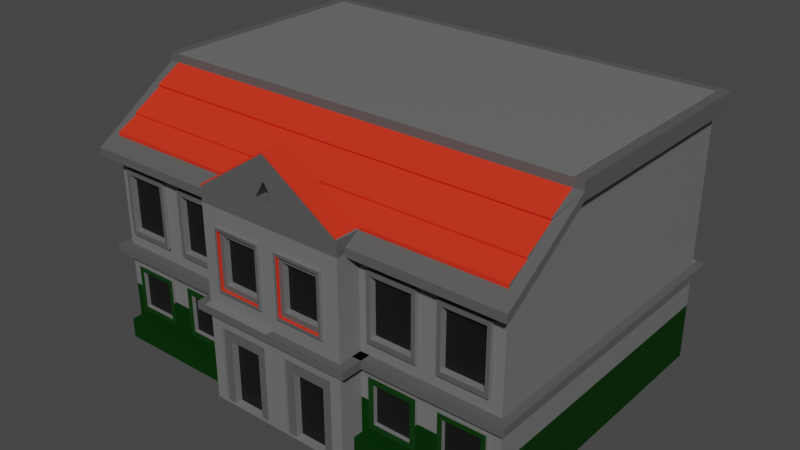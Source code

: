 # Source: Rumah_3.blend  (saved by Blender 2.80.75; exported with 4.5.12 LTS)
import bpy
from mathutils import Matrix  # noqa: F401  (used for matrix-valued properties, if any)

bpy.ops.wm.read_factory_settings(use_empty=True)
scene = bpy.context.scene
scene.name = 'Scene'

# ---- collections
col_collection = bpy.data.collections.new('Collection'); scene.collection.children.link(col_collection)

# ---- materials (node trees are filled in below, after node groups)
mat_material = bpy.data.materials.new('Material')
mat_material.alpha_threshold = 0.0
mat_material.use_transparent_shadow = False
mat_material.diffuse_color = (0.7231, 0.7231, 0.7231, 1.0)
mat_material.line_color = (0.0, 0.0, 0.0, 1.0)
mat_atap = bpy.data.materials.new('Atap')
mat_atap.use_transparent_shadow = False
mat_atap.diffuse_color = (0.6867, 0.0356, 0.01521, 1.0)
mat_atap.roughness = 0.3775
mat_atap.specular_intensity = 0.1854
mat_jendela = bpy.data.materials.new('Jendela')
mat_jendela.use_transparent_shadow = False
mat_jendela.diffuse_color = (0.004391, 0.004391, 0.004391, 1.0)
mat_abu_abu = bpy.data.materials.new('Abu abu')
mat_abu_abu.use_transparent_shadow = False
mat_abu_abu.diffuse_color = (0.2961, 0.2961, 0.2961, 1.0)
mat_material_001 = bpy.data.materials.new('Material.001')
mat_material_001.use_transparent_shadow = False
mat_material_002 = bpy.data.materials.new('Material.002')
mat_material_002.use_transparent_shadow = False

# ---- material node trees
mat_material.use_nodes = True; mat_material.node_tree.nodes.clear()
_N = mat_material.node_tree.nodes; _L = mat_material.node_tree.links
n0 = _N.new('ShaderNodeOutputMaterial'); n0.name = 'Material Output'; n0.location = (300, 300)
n1 = _N.new('ShaderNodeBsdfPrincipled'); n1.name = 'Principled BSDF'; n1.location = (10, 300)
n1.distribution = 'GGX'
n1.subsurface_method = 'BURLEY'
n1.inputs[0].default_value = (0.1635, 0.1635, 0.1635, 1.0)
n1.inputs[2].default_value = 0.4
n1.inputs[3].default_value = 1.45
n1.inputs[27].default_value = (0.0, 0.0, 0.0, 1.0)
n1.inputs[28].default_value = 1.0
_L.new(n1.outputs[0], n0.inputs[0])
n0.is_active_output = True
mat_jendela.use_nodes = True; mat_jendela.node_tree.nodes.clear()
_N = mat_jendela.node_tree.nodes; _L = mat_jendela.node_tree.links
n0 = _N.new('ShaderNodeOutputMaterial'); n0.name = 'Material Output'; n0.location = (300, 300)
n1 = _N.new('ShaderNodeBsdfPrincipled'); n1.name = 'Principled BSDF'; n1.location = (10, 300)
n1.distribution = 'GGX'
n1.subsurface_method = 'BURLEY'
n1.inputs[0].default_value = (0.004391, 0.004391, 0.004391, 1.0)
n1.inputs[3].default_value = 1.45
n1.inputs[27].default_value = (0.0, 0.0, 0.0, 1.0)
n1.inputs[28].default_value = 1.0
_L.new(n1.outputs[0], n0.inputs[0])
n0.is_active_output = True
mat_abu_abu.use_nodes = True; mat_abu_abu.node_tree.nodes.clear()
_N = mat_abu_abu.node_tree.nodes; _L = mat_abu_abu.node_tree.links
n0 = _N.new('ShaderNodeOutputMaterial'); n0.name = 'Material Output'; n0.location = (300, 300)
n1 = _N.new('ShaderNodeBsdfPrincipled'); n1.name = 'Principled BSDF'; n1.location = (10, 300)
n1.distribution = 'GGX'
n1.subsurface_method = 'BURLEY'
n1.inputs[0].default_value = (0.09482, 0.09482, 0.09482, 1.0)
n1.inputs[3].default_value = 1.45
n1.inputs[27].default_value = (0.0, 0.0, 0.0, 1.0)
n1.inputs[28].default_value = 1.0
_L.new(n1.outputs[0], n0.inputs[0])
n0.is_active_output = True
mat_material_001.use_nodes = True; mat_material_001.node_tree.nodes.clear()
_N = mat_material_001.node_tree.nodes; _L = mat_material_001.node_tree.links
n0 = _N.new('ShaderNodeOutputMaterial'); n0.name = 'Material Output'; n0.location = (300, 300)
n1 = _N.new('ShaderNodeBsdfPrincipled'); n1.name = 'Principled BSDF'; n1.location = (10, 300)
n1.distribution = 'GGX'
n1.subsurface_method = 'BURLEY'
n1.inputs[0].default_value = (0.001877, 0.031, 0.001977, 1.0)
n1.inputs[3].default_value = 1.45
n1.inputs[13].default_value = 0.07609
n1.inputs[27].default_value = (0.0, 0.0, 0.0, 1.0)
n1.inputs[28].default_value = 1.0
_L.new(n1.outputs[0], n0.inputs[0])
n0.is_active_output = True
mat_material_002.use_nodes = True; mat_material_002.node_tree.nodes.clear()
_N = mat_material_002.node_tree.nodes; _L = mat_material_002.node_tree.links
n0 = _N.new('ShaderNodeOutputMaterial'); n0.name = 'Material Output'; n0.location = (300, 300)
n1 = _N.new('ShaderNodeBsdfPrincipled'); n1.name = 'Principled BSDF'; n1.location = (10, 300)
n1.distribution = 'GGX'
n1.subsurface_method = 'BURLEY'
n1.inputs[0].default_value = (0.0, 0.03585, 0.0003003, 1.0)
n1.inputs[3].default_value = 1.45
n1.inputs[27].default_value = (0.0, 0.0, 0.0, 1.0)
n1.inputs[28].default_value = 1.0
_L.new(n1.outputs[0], n0.inputs[0])
n0.is_active_output = True

# ---- world
world_world = bpy.data.worlds.new('World'); scene.world = world_world
world_world.use_nodes = True; world_world.node_tree.nodes.clear()
_N = world_world.node_tree.nodes; _L = world_world.node_tree.links
n0 = _N.new('ShaderNodeOutputWorld'); n0.name = 'World Output'; n0.location = (300, 300)
n1 = _N.new('ShaderNodeBackground'); n1.name = 'Background'; n1.location = (10, 300)
n1.inputs[0].default_value = (0.05088, 0.05088, 0.05088, 1.0)
_L.new(n1.outputs[0], n0.inputs[0])
n0.is_active_output = True
world_world.color = (0.05088, 0.05088, 0.05088)
world_world.use_sun_shadow = False
world_world.sun_shadow_jitter_overblur = 0.0

# ---- meshes
me_cube = bpy.data.meshes.new('Cube')
me_cube.from_pydata([(1.0, 1.0, 1.493), (1.0, 1.0, -1.0), (1.0, -1.0, 1.0), (1.0, -1.0, -1.0), (1.0, 1.0, -0.08411), (1.0, -1.0, -0.08411), (1.0, 1.0, -0.004673), (1.0, -1.0, -0.004673), (0.3531, -1.0, -1.0), (0.3531, 1.0, 1.493), (0.3531, 1.0, -1.0), (0.3531, -1.0, 1.0), (0.3531, -1.0, -0.08411), (0.3531, 1.0, -0.08411), (0.3531, -1.0, -0.004673), (0.3531, 1.0, -0.004673), (0.6765, -1.0, -1.0), (0.6765, 1.0, 1.493), (0.6765, 1.0, -0.08411), (0.6765, 1.0, -0.004673), (0.6765, 1.0, -1.0), (0.6765, -1.0, 1.0), (0.6765, -1.0, -0.08411), (0.6765, -1.0, -0.004673), (0.3531, -1.163, 1.0), (0.3531, -1.163, -0.08411), (0.3531, -1.163, -0.004673), (0.3531, -1.163, -1.0), (0.05356, -1.163, -0.2231), (0.05356, -1.163, -0.9991), (0.2995, -1.163, -0.2231), (0.2995, -1.163, -0.9991), (0.0702, -1.163, -0.9975), (0.2829, -1.163, -0.9975), (0.05356, -1.149, -0.2231), (0.05356, -1.149, -0.9991), (0.2995, -1.149, -0.2231), (0.2995, -1.149, -0.9991), (0.09567, -1.149, -0.3441), (0.09567, -1.149, -0.9975), (0.2523, -1.149, -0.3441), (0.2523, -1.149, -0.9975), (0.09567, -1.103, -0.3441), (0.09567, -1.103, -0.9975), (0.2523, -1.103, -0.3441), (0.2523, -1.103, -0.9975), (0.3531, -1.21, -0.08411), (0.3531, -1.21, -0.004673), (1.0, -1.068, -0.004673), (1.0, -1.068, -0.08411), (0.6765, -1.068, -0.08411), (0.3531, -1.068, -0.08411), (0.6765, -1.068, -0.004673), (0.3531, -1.068, -0.004673), (0.3964, -1.0, -0.004673), (0.3964, -1.0, -0.08411), (0.3964, -1.163, -0.004673), (0.3964, -1.163, -0.08411), (0.3964, -1.21, -0.004673), (0.3964, -1.21, -0.08411), (1.039, 1.0, -0.004673), (1.039, 1.0, -0.08411), (1.039, -1.0, -0.004673), (1.039, -1.0, -0.08411), (1.039, -1.068, -0.004673), (1.039, -1.068, -0.08411), (1.0, 1.058, -0.004673), (1.0, 1.058, -0.08411), (1.039, 1.058, -0.08411), (0.6765, 1.058, -0.08411), (0.6765, 1.058, -0.004673), (0.3531, 1.058, -0.08411), (0.3531, 1.058, -0.004673), (1.039, 1.058, -0.004673), (1.0, 1.0, 0.9409), (1.0, -1.0, 0.9409), (0.3531, -1.0, 0.9409), (0.3531, 1.0, 0.9409), (0.6765, -1.0, 0.9409), (0.6765, 1.0, 0.9409), (0.3531, -1.163, 0.9409), (0.04488, -1.163, 0.7773), (0.04488, -1.163, 0.1589), (0.2758, -1.163, 0.1589), (0.2758, -1.163, 0.7773), (0.05577, -1.163, 0.7482), (0.05577, -1.163, 0.1881), (0.2649, -1.163, 0.1881), (0.2649, -1.163, 0.7482), (0.04488, -1.184, 0.7773), (0.04488, -1.184, 0.1589), (0.2758, -1.184, 0.1589), (0.2758, -1.184, 0.7773), (0.05577, -1.184, 0.7482), (0.05577, -1.184, 0.1881), (0.2649, -1.184, 0.1881), (0.2649, -1.184, 0.7482), (0.07472, -1.163, 0.6974), (0.07472, -1.163, 0.2388), (0.246, -1.163, 0.2388), (0.246, -1.163, 0.6974), (0.07472, -1.119, 0.6974), (0.07472, -1.119, 0.2388), (0.246, -1.119, 0.2388), (0.246, -1.119, 0.6974), (0.6287, -1.0, 0.1352), (0.4009, -1.0, 0.1352), (0.4009, -1.0, 0.801), (0.6287, -1.0, 0.801), (0.9523, -1.0, 0.8014), (0.9523, -1.0, 0.1348), (0.7243, -1.0, 0.1348), (0.7243, -1.0, 0.8014), (0.6104, -0.9817, 0.7475), (0.4192, -0.9817, 0.7475), (0.4192, -0.9817, 0.1887), (0.6104, -0.9817, 0.1887), (0.7417, -0.9817, 0.7504), (0.7417, -0.9817, 0.1858), (0.9348, -0.9817, 0.1858), (0.9348, -0.9817, 0.7504), (0.6287, -1.027, 0.1352), (0.4009, -1.027, 0.1352), (0.4009, -1.027, 0.801), (0.6287, -1.027, 0.801), (0.9523, -1.027, 0.8014), (0.9523, -1.027, 0.1348), (0.7243, -1.027, 0.1348), (0.7243, -1.027, 0.8014), (0.9348, -1.027, 0.7504), (0.9348, -1.027, 0.1858), (0.7417, -1.027, 0.1858), (0.7417, -1.027, 0.7504), (0.6104, -1.027, 0.1887), (0.4192, -1.027, 0.1887), (0.4192, -1.027, 0.7475), (0.6104, -1.027, 0.7475), (0.3531, -1.0, -0.7994), (1.0, -1.0, -0.7987), (0.6765, -1.0, -0.799), (1.0, -1.068, -0.7987), (1.0, -1.068, -1.0), (0.6765, -1.068, -1.0), (0.3531, -1.068, -0.7994), (0.3531, -1.068, -1.0), (0.6765, -1.068, -0.799), (0.9464, -1.0, -0.2026), (0.7302, -1.0, -0.2026), (0.9464, -1.0, -0.6802), (0.7302, -1.0, -0.6805), (0.6287, -1.0, -0.1898), (0.4009, -1.0, -0.1898), (0.4009, -1.0, -0.6937), (0.6287, -1.0, -0.6934), (0.7526, -0.9921, -0.6308), (0.9239, -0.9921, -0.6307), (0.7526, -0.9921, -0.2522), (0.9239, -0.9921, -0.2522), (0.6023, -0.9921, -0.6349), (0.4273, -0.9921, -0.6351), (0.4273, -0.9921, -0.2483), (0.6023, -0.9921, -0.2483), (0.9464, -1.02, -0.2026), (0.7302, -1.02, -0.2026), (0.9464, -1.02, -0.6802), (0.7302, -1.02, -0.6805), (0.6287, -1.02, -0.1898), (0.4009, -1.02, -0.1898), (0.4009, -1.02, -0.6937), (0.6287, -1.02, -0.6934), (0.6023, -1.02, -0.2483), (0.4273, -1.02, -0.2483), (0.4273, -1.02, -0.6351), (0.6023, -1.02, -0.6349), (0.9239, -1.02, -0.2522), (0.7526, -1.02, -0.2522), (0.9239, -1.02, -0.6307), (0.7526, -1.02, -0.6308), (1.0, -0.5023, 1.493), (1.0, -0.5023, -0.08411), (1.0, -0.5023, -0.004673), (1.039, -0.5023, -0.08411), (1.039, -0.5023, -0.004673), (1.0, -0.5023, 0.9409), (1.0, -0.5023, 1.576), (1.0, -1.0, 1.083), (0.3531, -1.0, 1.083), (0.6765, -1.0, 1.083), (0.6765, 1.063, 1.493), (1.0, 1.063, 1.493), (0.3531, 1.063, 1.493), (0.6765, 1.063, 1.576), (1.0, 1.063, 1.576), (0.3531, 1.063, 1.576), (1.047, -0.5023, 1.493), (1.047, -1.0, 1.0), (1.047, 1.0, 1.493), (1.047, -0.5023, 1.576), (1.047, -1.0, 1.083), (1.047, 1.0, 1.576), (1.047, 1.063, 1.576), (1.047, 1.063, 1.493), (0.6765, -1.1, 0.9097), (0.3531, -1.1, 0.9097), (1.0, -1.1, 0.9097), (0.6765, -1.1, 0.9931), (0.3531, -1.1, 0.9931), (1.0, -1.1, 0.9931), (1.047, -1.1, 0.9097), (1.047, -1.1, 0.9931), (0.3531, -1.0, 1.086), (0.3531, -1.163, 1.086), (0.6765, 1.0, 1.66), (1.0, 1.0, 1.66), (0.3531, 1.0, 1.66), (1.0, -0.5023, 1.66), (1.047, 1.0, 1.66), (1.047, -0.5023, 1.66), (0.6765, 1.063, 1.66), (1.0, 1.063, 1.66), (0.3531, 1.063, 1.66), (1.047, 1.063, 1.66), (0.09749, -1.149, 1.317), (1.0, -0.6765, 1.431), (1.0, -0.6695, 1.411), (1.0, -0.8641, 1.244), (1.0, -0.8614, 1.221), (1.0, -0.9994, 1.12), (-1.0, 1.0, 1.493), (-1.0, 1.0, -1.0), (-1.0, -1.0, 1.0), (-1.0, -1.0, -1.0), (0.0, 1.0, -1.0), (0.0, -1.0, 1.0), (0.0, -1.0, -1.0), (0.0, 1.0, 1.493), (-1.0, 1.0, -0.08411), (-1.0, -1.0, -0.08411), (0.0, 1.0, -0.08411), (0.0, -1.0, -0.08411), (-1.0, 1.0, -0.004673), (-1.0, -1.0, -0.004673), (0.0, 1.0, -0.004673), (0.0, -1.0, -0.004673), (-0.3531, -1.0, -1.0), (-0.3531, 1.0, 1.493), (-0.3531, 1.0, -1.0), (-0.3531, -1.0, 1.0), (-0.3531, -1.0, -0.08411), (-0.3531, 1.0, -0.08411), (-0.3531, -1.0, -0.004673), (-0.3531, 1.0, -0.004673), (-0.6765, -1.0, -1.0), (-0.6765, 1.0, 1.493), (-0.6765, 1.0, -0.08411), (-0.6765, 1.0, -0.004673), (-0.6765, 1.0, -1.0), (-0.6765, -1.0, 1.0), (-0.6765, -1.0, -0.08411), (-0.6765, -1.0, -0.004673), (-0.3531, -1.163, 1.0), (0.0, -1.163, 1.0), (0.0, -1.163, -0.08411), (0.0, -1.163, -1.0), (0.0, -1.163, -0.004673), (-0.3531, -1.163, -0.08411), (-0.3531, -1.163, -0.004673), (-0.3531, -1.163, -1.0), (-0.05356, -1.163, -0.2231), (-0.05356, -1.163, -0.9991), (-0.2995, -1.163, -0.2231), (-0.2995, -1.163, -0.9991), (-0.0702, -1.163, -0.9975), (-0.2829, -1.163, -0.9975), (-0.05356, -1.149, -0.2231), (-0.05356, -1.149, -0.9991), (-0.2995, -1.149, -0.2231), (-0.2995, -1.149, -0.9991), (-0.1008, -1.149, -0.3441), (-0.1008, -1.149, -0.9975), (-0.2574, -1.149, -0.3441), (-0.2574, -1.149, -0.9975), (-0.1008, -1.103, -0.3441), (-0.1008, -1.103, -0.9975), (-0.2574, -1.103, -0.3441), (-0.2574, -1.103, -0.9975), (0.0, -1.21, -0.004673), (0.0, -1.21, -0.08411), (-0.3531, -1.21, -0.08411), (-0.3531, -1.21, -0.004673), (-1.0, -1.068, -0.004673), (-1.0, -1.068, -0.08411), (-0.6765, -1.068, -0.08411), (-0.3531, -1.068, -0.08411), (-0.6765, -1.068, -0.004673), (-0.3531, -1.068, -0.004673), (-0.3964, -1.0, -0.004673), (-0.3964, -1.0, -0.08411), (-0.3964, -1.163, -0.004673), (-0.3964, -1.163, -0.08411), (-0.3964, -1.21, -0.004673), (-0.3964, -1.21, -0.08411), (-1.039, 1.0, -0.004673), (-1.039, 1.0, -0.08411), (-1.039, -1.0, -0.004673), (-1.039, -1.0, -0.08411), (-1.039, -1.068, -0.004673), (-1.039, -1.068, -0.08411), (-1.0, 1.058, -0.004673), (-1.0, 1.058, -0.08411), (-1.039, 1.058, -0.08411), (0.0, 1.058, -0.004673), (0.0, 1.058, -0.08411), (-0.6765, 1.058, -0.08411), (-0.6765, 1.058, -0.004673), (-0.3531, 1.058, -0.08411), (-0.3531, 1.058, -0.004673), (-1.039, 1.058, -0.004673), (-1.0, 1.0, 0.9409), (-1.0, -1.0, 0.9409), (0.0, 1.0, 0.9409), (0.0, -1.0, 0.9409), (-0.3531, -1.0, 0.9409), (-0.3531, 1.0, 0.9409), (-0.6765, -1.0, 0.9409), (-0.6765, 1.0, 0.9409), (0.0, -1.163, 0.9409), (-0.3531, -1.163, 0.9409), (-0.04488, -1.163, 0.7773), (-0.04488, -1.163, 0.1589), (-0.2758, -1.163, 0.1589), (-0.2758, -1.163, 0.7773), (-0.05577, -1.163, 0.7482), (-0.05577, -1.163, 0.1881), (-0.2649, -1.163, 0.1881), (-0.2649, -1.163, 0.7482), (-0.04488, -1.184, 0.7773), (-0.04488, -1.184, 0.1589), (-0.2758, -1.184, 0.1589), (-0.2758, -1.184, 0.7773), (-0.05577, -1.184, 0.7482), (-0.05577, -1.184, 0.1881), (-0.2649, -1.184, 0.1881), (-0.2649, -1.184, 0.7482), (-0.07472, -1.163, 0.6974), (-0.07472, -1.163, 0.2388), (-0.246, -1.163, 0.2388), (-0.246, -1.163, 0.6974), (-0.07472, -1.119, 0.6974), (-0.07472, -1.119, 0.2388), (-0.246, -1.119, 0.2388), (-0.246, -1.119, 0.6974), (-0.6287, -1.0, 0.1352), (-0.4009, -1.0, 0.1352), (-0.4009, -1.0, 0.801), (-0.6287, -1.0, 0.801), (-0.9523, -1.0, 0.8014), (-0.9523, -1.0, 0.1348), (-0.7243, -1.0, 0.1348), (-0.7243, -1.0, 0.8014), (-0.6104, -0.9817, 0.7475), (-0.4192, -0.9817, 0.7475), (-0.4192, -0.9817, 0.1887), (-0.6104, -0.9817, 0.1887), (-0.7417, -0.9817, 0.7504), (-0.7417, -0.9817, 0.1858), (-0.9348, -0.9817, 0.1858), (-0.9348, -0.9817, 0.7504), (-0.6287, -1.027, 0.1352), (-0.4009, -1.027, 0.1352), (-0.4009, -1.027, 0.801), (-0.6287, -1.027, 0.801), (-0.9523, -1.027, 0.8014), (-0.9523, -1.027, 0.1348), (-0.7243, -1.027, 0.1348), (-0.7243, -1.027, 0.8014), (-0.9348, -1.027, 0.7504), (-0.9348, -1.027, 0.1858), (-0.7417, -1.027, 0.1858), (-0.7417, -1.027, 0.7504), (-0.6104, -1.027, 0.1887), (-0.4192, -1.027, 0.1887), (-0.4192, -1.027, 0.7475), (-0.6104, -1.027, 0.7475), (-0.3531, -1.0, -0.7994), (-1.0, -1.0, -0.7987), (-0.6765, -1.0, -0.799), (-1.0, -1.068, -0.7987), (-1.0, -1.068, -1.0), (-0.6765, -1.068, -1.0), (-0.3531, -1.068, -0.7994), (-0.3531, -1.068, -1.0), (-0.6765, -1.068, -0.799), (-0.9464, -1.0, -0.2026), (-0.7302, -1.0, -0.2026), (-0.9464, -1.0, -0.6802), (-0.7302, -1.0, -0.6805), (-0.6287, -1.0, -0.1898), (-0.4009, -1.0, -0.1898), (-0.4009, -1.0, -0.6937), (-0.6287, -1.0, -0.6934), (-0.7526, -0.9921, -0.6308), (-0.9239, -0.9921, -0.6307), (-0.7526, -0.9921, -0.2522), (-0.9239, -0.9921, -0.2522), (-0.6023, -0.9921, -0.6349), (-0.4273, -0.9921, -0.6351), (-0.4273, -0.9921, -0.2483), (-0.6023, -0.9921, -0.2483), (-0.9464, -1.02, -0.2026), (-0.7302, -1.02, -0.2026), (-0.9464, -1.02, -0.6802), (-0.7302, -1.02, -0.6805), (-0.6287, -1.02, -0.1898), (-0.4009, -1.02, -0.1898), (-0.4009, -1.02, -0.6937), (-0.6287, -1.02, -0.6934), (-0.6023, -1.02, -0.2483), (-0.4273, -1.02, -0.2483), (-0.4273, -1.02, -0.6351), (-0.6023, -1.02, -0.6349), (-0.9239, -1.02, -0.2522), (-0.7526, -1.02, -0.2522), (-0.9239, -1.02, -0.6307), (-0.7526, -1.02, -0.6308), (-1.0, -0.5023, 1.493), (0.0, -0.5023, 1.493), (-1.0, -0.5023, -0.08411), (-1.0, -0.5023, -0.004673), (-1.039, -0.5023, -0.08411), (-1.039, -0.5023, -0.004673), (-1.0, -0.5023, 0.9409), (-1.0, -0.5023, 1.576), (-1.0, -1.0, 1.083), (-0.3531, -1.0, 1.083), (0.0, -1.0, 1.083), (0.0, -0.5023, 1.576), (0.0, 1.0, 1.576), (0.0, -1.0, 1.594), (-0.6765, -1.0, 1.083), (-0.6765, 1.063, 1.493), (-1.0, 1.063, 1.493), (0.0, 1.063, 1.493), (-0.3531, 1.063, 1.493), (-0.6765, 1.063, 1.576), (-1.0, 1.063, 1.576), (0.0, 1.063, 1.576), (-0.3531, 1.063, 1.576), (-1.047, -0.5023, 1.493), (-1.047, -1.0, 1.0), (-1.047, 1.0, 1.493), (-1.047, -0.5023, 1.576), (-1.047, -1.0, 1.083), (-1.047, 1.0, 1.576), (-1.047, 1.063, 1.576), (-1.047, 1.063, 1.493), (-0.6765, -1.1, 0.9097), (-0.3531, -1.1, 0.9097), (-1.0, -1.1, 0.9097), (-0.6765, -1.1, 0.9931), (-0.3531, -1.1, 0.9931), (-1.0, -1.1, 0.9931), (-1.047, -1.1, 0.9097), (-1.047, -1.1, 0.9931), (-0.3531, -1.0, 1.086), (0.0, -1.0, 1.579), (0.0, -1.163, 1.579), (-0.3531, -1.163, 1.086), (-0.6765, 1.0, 1.66), (-1.0, 1.0, 1.66), (0.0, 1.0, 1.66), (-0.3531, 1.0, 1.66), (-1.0, -0.5023, 1.66), (0.0, -0.5023, 1.66), (-1.047, 1.0, 1.66), (-1.047, -0.5023, 1.66), (-0.6765, 1.063, 1.66), (-1.0, 1.063, 1.66), (0.0, 1.063, 1.66), (-0.3531, 1.063, 1.66), (-1.047, 1.063, 1.66), (0.3531, -1.0, 1.101), (-0.01067, -1.149, 1.317), (-1.0, -0.6765, 1.431), (0.0, -0.6783, 1.429), (-1.0, -0.6695, 1.411), (0.0, -0.6714, 1.409), (-1.0, -0.8641, 1.244), (0.0, -0.8641, 1.244), (-1.0, -0.8614, 1.221), (0.0, -0.8614, 1.221), (-1.0, -0.9994, 1.12), (0.0, -1.003, 1.117), (0.0, -1.163, 1.594), (0.3531, -1.163, 1.101), (-0.3531, -1.0, 1.101), (-0.3531, -1.163, 1.101), (0.04816, -1.163, 1.183), (0.0, -1.163, 1.347), (-0.04769, -1.163, 1.183), (0.04816, -1.086, 1.183), (0.0, -1.086, 1.347), (-0.04769, -1.086, 1.183), (0.3531, -1.0, -0.4417), (1.0, -1.0, -0.4414), (0.6765, -1.0, -0.4416), (0.9464, -1.0, -0.4414), (0.7302, -1.0, -0.4415), (0.4009, -1.0, -0.4417), (0.6287, -1.0, -0.4416), (0.7526, -0.9921, -0.4415), (0.9239, -0.9921, -0.4414), (0.6023, -0.9921, -0.4416), (0.4273, -0.9921, -0.4417), (0.9464, -1.02, -0.4414), (0.7302, -1.02, -0.4415), (0.4009, -1.02, -0.4417), (0.6287, -1.02, -0.4416), (0.4273, -1.02, -0.4417), (0.6023, -1.02, -0.4416), (0.9239, -1.02, -0.4414), (0.7526, -1.02, -0.4415), (-0.3531, -1.0, -0.4417), (-1.0, -1.0, -0.4414), (-0.6765, -1.0, -0.4416), (-0.9464, -1.0, -0.4414), (-0.7302, -1.0, -0.4415), (-0.4009, -1.0, -0.4417), (-0.6287, -1.0, -0.4416), (-0.7526, -0.9921, -0.4415), (-0.9239, -0.9921, -0.4414), (-0.6023, -0.9921, -0.4416), (-0.4273, -0.9921, -0.4417), (-0.9464, -1.02, -0.4414), (-0.7302, -1.02, -0.4415), (-0.4009, -1.02, -0.4417), (-0.6287, -1.02, -0.4416), (-0.4273, -1.02, -0.4417), (-0.6023, -1.02, -0.4416), (-0.9239, -1.02, -0.4414), (-0.7526, -1.02, -0.4415), (1.0, 1.0, -0.5421), (0.0, 1.0, -0.5421), (0.3531, 1.0, -0.5421), (0.6765, 1.0, -0.5421), (-1.0, 1.0, -0.5421), (-0.3531, 1.0, -0.5421), (-0.6765, 1.0, -0.5421), (1.0, 1.0, -0.4414), (-1.0, 1.0, -0.4452)], [], [(20, 1, 3, 16), (183, 178, 2, 75), (79, 17, 0, 74), (24, 11, 210, 211), (544, 18, 4, 548, 541), (1, 541, 548, 504, 138, 3), (6, 60, 73, 66), (180, 7, 62, 182), (15, 19, 70, 72), (23, 14, 53, 52), (542, 238, 13, 543), (8, 16, 142, 144), (78, 21, 11, 76), (320, 235, 9, 77), (232, 10, 8, 234), (75, 2, 21, 78), (139, 137, 143, 145), (7, 23, 52, 48), (13, 238, 312, 71), (543, 13, 18, 544), (77, 9, 17, 79), (10, 20, 16, 8), (80, 24, 261, 326), (27, 25, 30, 31), (76, 11, 24, 80), (8, 137, 503, 12, 25, 27), (234, 8, 27, 263), (14, 26, 56, 54), (29, 32, 39, 35), (263, 27, 31, 29), (25, 262, 28, 30), (262, 263, 29, 28), (32, 33, 41, 39), (30, 28, 34, 36), (29, 31, 33, 32), (31, 30, 36, 37), (37, 36, 40, 41), (39, 41, 45, 43), (36, 34, 38, 40), (34, 35, 39, 38), (33, 31, 37, 41), (28, 29, 35, 34), (45, 44, 42, 43), (38, 39, 43, 42), (41, 40, 44, 45), (40, 38, 42, 44), (46, 47, 286, 287), (46, 25, 57, 59), (26, 264, 286, 47), (262, 25, 46, 287), (50, 52, 53, 51), (49, 48, 52, 50), (12, 22, 50, 51), (22, 5, 49, 50), (179, 4, 61, 181), (14, 12, 51, 53), (55, 54, 56, 57), (57, 56, 58, 59), (47, 46, 59, 58), (26, 47, 58, 56), (25, 12, 55, 57), (12, 14, 54, 55), (181, 182, 62, 63), (63, 62, 64, 65), (49, 5, 63, 65), (48, 49, 65, 64), (7, 48, 64, 62), (69, 70, 66, 67), (312, 311, 72, 71), (71, 72, 70, 69), (67, 66, 73, 68), (242, 15, 72, 311), (60, 61, 68, 73), (61, 4, 67, 68), (18, 13, 71, 69), (4, 18, 69, 67), (19, 6, 66, 70), (14, 76, 80, 26), (80, 326, 81, 84), (15, 77, 79, 19), (75, 78, 112, 109), (242, 320, 77, 15), (14, 23, 105, 106), (19, 79, 74, 6), (180, 183, 75, 7), (86, 85, 93, 94), (326, 264, 82, 81), (26, 80, 84, 83), (264, 26, 83, 82), (87, 88, 100, 99), (88, 87, 95, 96), (82, 83, 91, 90), (84, 81, 89, 92), (92, 89, 93, 96), (90, 91, 95, 94), (91, 92, 96, 95), (89, 90, 94, 93), (83, 84, 92, 91), (85, 88, 96, 93), (81, 82, 90, 89), (87, 86, 94, 95), (99, 100, 104, 103), (85, 86, 98, 97), (88, 85, 97, 100), (86, 87, 99, 98), (103, 104, 101, 102), (97, 98, 102, 101), (100, 97, 101, 104), (98, 99, 103, 102), (116, 113, 114, 115), (76, 14, 106, 107), (23, 78, 108, 105), (78, 76, 107, 108), (119, 120, 117, 118), (7, 75, 109, 110), (23, 7, 110, 111), (78, 23, 111, 112), (108, 107, 123, 124), (111, 110, 126, 127), (106, 105, 121, 122), (109, 112, 128, 125), (105, 108, 124, 121), (110, 109, 125, 126), (112, 111, 127, 128), (107, 106, 122, 123), (123, 122, 134, 135), (128, 127, 131, 132), (131, 130, 119, 118), (126, 125, 129, 130), (125, 128, 132, 129), (127, 126, 130, 131), (129, 132, 117, 120), (121, 124, 136, 133), (122, 121, 133, 134), (124, 123, 135, 136), (133, 136, 113, 116), (134, 133, 116, 115), (132, 131, 118, 117), (136, 135, 114, 113), (130, 129, 120, 119), (135, 134, 115, 114), (142, 145, 143, 144), (137, 139, 153, 152), (504, 5, 146, 506), (141, 140, 145, 142), (16, 3, 141, 142), (138, 139, 145, 140), (3, 138, 140, 141), (137, 8, 144, 143), (510, 511, 157, 156), (139, 138, 148, 149), (505, 139, 149, 507), (5, 22, 147, 146), (513, 512, 161, 160), (505, 22, 150, 509), (22, 12, 151, 150), (503, 137, 152, 508), (509, 150, 166, 517), (506, 146, 162, 514), (149, 148, 164, 165), (508, 152, 168, 516), (146, 147, 163, 162), (152, 153, 169, 168), (507, 149, 165, 515), (150, 151, 167, 166), (515, 165, 177, 521), (166, 167, 171, 170), (521, 177, 154, 510), (168, 169, 173, 172), (516, 168, 172, 518), (517, 166, 170, 519), (518, 172, 159, 513), (162, 163, 175, 174), (165, 164, 176, 177), (514, 162, 174, 520), (174, 175, 156, 157), (519, 170, 161, 512), (177, 176, 155, 154), (170, 171, 160, 161), (520, 174, 157, 511), (172, 173, 158, 159), (6, 74, 183, 180), (61, 60, 182, 181), (5, 179, 181, 63), (6, 180, 182, 60), (74, 0, 178, 183), (184, 436, 484, 223), (184, 197, 217, 215), (200, 192, 219, 221), (2, 195, 208, 204), (11, 21, 202, 203), (184, 223, 224, 225, 226, 227, 185, 198, 197), (197, 199, 216, 217), (17, 9, 190, 188), (233, 11, 186, 435), (189, 188, 191, 192), (188, 190, 193, 191), (190, 442, 446, 193), (9, 235, 442, 190), (0, 17, 188, 189), (193, 446, 478, 220), (195, 194, 197, 198), (194, 196, 199, 197), (199, 196, 201, 200), (178, 0, 196, 194), (189, 192, 200, 201), (195, 198, 209, 208), (0, 189, 201, 196), (2, 178, 194, 195), (202, 204, 207, 205), (203, 202, 205, 206), (207, 204, 208, 209), (186, 11, 203, 206), (185, 187, 205, 207), (187, 186, 206, 205), (198, 185, 207, 209), (21, 2, 204, 202), (464, 467, 496, 495), (11, 233, 465, 210), (470, 214, 220, 478), (473, 215, 213, 212, 214, 470), (214, 212, 218, 220), (219, 213, 216, 221), (213, 215, 217, 216), (212, 213, 219, 218), (191, 193, 220, 218), (436, 184, 215, 473), (192, 191, 218, 219), (199, 200, 221, 216), (223, 484, 486, 224), (224, 486, 488, 225), (225, 488, 490, 226), (226, 490, 492, 227), (227, 492, 435, 186, 187, 185), (256, 252, 231, 229), (431, 319, 230, 425), (325, 318, 228, 253), (239, 262, 263, 234), (260, 467, 464, 247), (547, 545, 549, 236, 254), (229, 231, 385, 523, 549, 545), (321, 326, 264, 243), (240, 308, 317, 302), (428, 430, 304, 241), (251, 316, 314, 255), (259, 294, 295, 250), (542, 546, 249, 238), (244, 391, 389, 252), (235, 437, 436, 426), (324, 322, 247, 257), (320, 323, 245, 235), (232, 234, 244, 246), (319, 324, 257, 230), (386, 392, 390, 384), (241, 290, 294, 259), (249, 315, 312, 238), (546, 547, 254, 249), (323, 325, 253, 245), (246, 244, 252, 256), (327, 326, 261, 260), (267, 271, 270, 265), (264, 286, 287, 262), (322, 327, 260, 247), (244, 267, 265, 248, 522, 384), (234, 263, 267, 244), (243, 264, 262, 239), (250, 296, 298, 266), (269, 275, 279, 272), (263, 269, 271, 267), (265, 270, 268, 262), (262, 268, 269, 263), (272, 279, 281, 273), (270, 276, 274, 268), (269, 272, 273, 271), (271, 277, 276, 270), (277, 281, 280, 276), (279, 283, 285, 281), (276, 280, 278, 274), (274, 278, 279, 275), (273, 281, 277, 271), (268, 274, 275, 269), (285, 283, 282, 284), (278, 282, 283, 279), (281, 285, 284, 280), (280, 284, 282, 278), (288, 287, 286, 289), (288, 301, 299, 265), (266, 289, 286, 264), (262, 287, 288, 265), (292, 293, 295, 294), (291, 292, 294, 290), (248, 293, 292, 258), (258, 292, 291, 237), (427, 429, 303, 236), (250, 295, 293, 248), (297, 299, 298, 296), (299, 301, 300, 298), (289, 300, 301, 288), (266, 298, 300, 289), (265, 299, 297, 248), (248, 297, 296, 250), (429, 305, 304, 430), (305, 307, 306, 304), (238, 312, 311, 242), (291, 307, 305, 237), (290, 306, 307, 291), (241, 304, 306, 290), (313, 309, 308, 314), (312, 315, 316, 311), (315, 313, 314, 316), (309, 310, 317, 308), (242, 311, 316, 251), (302, 317, 310, 303), (303, 310, 309, 236), (254, 313, 315, 249), (236, 309, 313, 254), (255, 314, 308, 240), (250, 266, 327, 322), (327, 331, 328, 326), (251, 255, 325, 323), (319, 356, 359, 324), (242, 251, 323, 320), (250, 353, 352, 259), (233, 261, 326, 321), (255, 240, 318, 325), (428, 241, 319, 431), (333, 341, 340, 332), (326, 328, 329, 264), (266, 330, 331, 327), (264, 329, 330, 266), (334, 346, 347, 335), (335, 343, 342, 334), (329, 337, 338, 330), (331, 339, 336, 328), (339, 343, 340, 336), (337, 341, 342, 338), (338, 342, 343, 339), (336, 340, 341, 337), (330, 338, 339, 331), (332, 340, 343, 335), (328, 336, 337, 329), (334, 342, 341, 333), (346, 350, 351, 347), (332, 344, 345, 333), (335, 347, 344, 332), (333, 345, 346, 334), (350, 349, 348, 351), (344, 348, 349, 345), (347, 351, 348, 344), (345, 349, 350, 346), (363, 362, 361, 360), (322, 354, 353, 250), (259, 352, 355, 324), (324, 355, 354, 322), (366, 365, 364, 367), (241, 357, 356, 319), (259, 358, 357, 241), (324, 359, 358, 259), (355, 371, 370, 354), (358, 374, 373, 357), (353, 369, 368, 352), (356, 372, 375, 359), (352, 368, 371, 355), (357, 373, 372, 356), (359, 375, 374, 358), (354, 370, 369, 353), (370, 382, 381, 369), (375, 379, 378, 374), (378, 365, 366, 377), (373, 377, 376, 372), (372, 376, 379, 375), (374, 378, 377, 373), (376, 367, 364, 379), (368, 380, 383, 371), (369, 381, 380, 368), (371, 383, 382, 370), (380, 363, 360, 383), (381, 362, 363, 380), (379, 364, 365, 378), (383, 360, 361, 382), (377, 366, 367, 376), (382, 361, 362, 381), (389, 391, 390, 392), (384, 399, 400, 386), (523, 525, 393, 237), (388, 389, 392, 387), (252, 389, 388, 231), (385, 387, 392, 386), (231, 388, 387, 385), (384, 390, 391, 244), (529, 403, 404, 530), (386, 396, 395, 385), (524, 526, 396, 386), (237, 393, 394, 258), (532, 407, 408, 531), (524, 528, 397, 258), (258, 397, 398, 248), (522, 527, 399, 384), (528, 536, 413, 397), (525, 533, 409, 393), (396, 412, 411, 395), (527, 535, 415, 399), (393, 409, 410, 394), (399, 415, 416, 400), (526, 534, 412, 396), (397, 413, 414, 398), (534, 540, 424, 412), (413, 417, 418, 414), (540, 529, 401, 424), (415, 419, 420, 416), (535, 537, 419, 415), (536, 538, 417, 413), (537, 532, 406, 419), (409, 421, 422, 410), (412, 424, 423, 411), (533, 539, 421, 409), (421, 404, 403, 422), (538, 531, 408, 417), (424, 401, 402, 423), (417, 408, 407, 418), (539, 530, 404, 421), (419, 406, 405, 420), (240, 428, 431, 318), (303, 429, 430, 302), (237, 305, 429, 427), (240, 302, 430, 428), (437, 470, 473, 436), (318, 431, 425, 228), (432, 483, 484, 436), (432, 472, 475, 451), (426, 436, 484, 486, 488, 490, 492, 435, 233), (454, 480, 477, 445), (230, 458, 462, 449), (247, 457, 456, 257), (432, 451, 452, 433, 491, 489, 487, 485, 483), (451, 475, 474, 453), (253, 440, 443, 245), (233, 435, 434, 247), (441, 445, 444, 440), (440, 444, 447, 443), (443, 447, 446, 442), (245, 443, 442, 235), (235, 442, 446, 437), (446, 478, 470, 437), (228, 441, 440, 253), (447, 479, 478, 446), (449, 452, 451, 448), (448, 451, 453, 450), (453, 454, 455, 450), (425, 448, 450, 228), (441, 455, 454, 445), (449, 462, 463, 452), (228, 450, 455, 441), (230, 449, 448, 425), (456, 459, 461, 458), (457, 460, 459, 456), (461, 463, 462, 458), (434, 460, 457, 247), (433, 461, 459, 439), (439, 459, 460, 434), (452, 463, 461, 433), (257, 456, 458, 230), (211, 210, 481, 494), (247, 464, 465, 233), (470, 478, 479, 471), (473, 470, 471, 468, 469, 472), (471, 479, 476, 468), (477, 480, 474, 469), (469, 474, 475, 472), (468, 476, 477, 469), (444, 476, 479, 447), (436, 473, 472, 432), (445, 477, 476, 444), (453, 474, 480, 454), (483, 485, 486, 484), (485, 487, 488, 486), (487, 489, 490, 488), (489, 491, 492, 490), (491, 433, 439, 434, 435, 492), (24, 211, 467, 260), (467, 211, 497, 499), (481, 438, 493, 494), (495, 496, 493, 438), (465, 464, 495, 438), (466, 211, 494, 493), (467, 466, 493, 496), (210, 465, 438, 481), (499, 497, 500, 502), (466, 467, 499, 498), (211, 466, 498, 497), (501, 502, 500), (498, 499, 502, 501), (497, 498, 501, 500), (176, 520, 511, 155), (173, 519, 512, 158), (164, 514, 520, 176), (171, 518, 513, 160), (169, 517, 519, 173), (167, 516, 518, 171), (175, 521, 510, 156), (163, 515, 521, 175), (147, 507, 515, 163), (151, 508, 516, 167), (148, 506, 514, 164), (153, 509, 517, 169), (12, 503, 508, 151), (139, 505, 509, 153), (159, 158, 512, 513), (22, 505, 507, 147), (154, 155, 511, 510), (138, 504, 506, 148), (423, 402, 530, 539), (420, 405, 531, 538), (411, 423, 539, 533), (418, 407, 532, 537), (416, 420, 538, 536), (414, 418, 537, 535), (422, 403, 529, 540), (410, 422, 540, 534), (394, 410, 534, 526), (398, 414, 535, 527), (395, 411, 533, 525), (400, 416, 536, 528), (248, 398, 527, 522), (386, 400, 528, 524), (406, 532, 531, 405), (258, 394, 526, 524), (401, 529, 530, 402), (385, 395, 525, 523), (246, 256, 547, 546), (232, 246, 546, 542), (256, 229, 545, 547), (10, 543, 544, 20), (232, 542, 543, 10), (20, 544, 541, 1), (504, 548, 4, 179, 5), (549, 523, 237, 427, 236)])
me_cube.polygons.foreach_set('material_index', [0, 0, 0, 3, 0, 4, 3, 3, 0, 3, 0, 0, 0, 0, 0, 0, 4, 3, 0, 0, 0, 0, 3, 0, 3, 0, 0, 3, 0, 0, 0, 0, 0, 0, 0, 0, 3, 0, 3, 3, 0, 0, 2, 0, 0, 0, 3, 0, 3, 0, 3, 3, 3, 3, 3, 3, 3, 3, 3, 3, 0, 3, 3, 3, 3, 3, 3, 3, 3, 3, 3, 0, 3, 3, 0, 0, 0, 0, 0, 0, 0, 0, 0, 0, 0, 1, 0, 0, 0, 3, 1, 0, 0, 3, 3, 3, 3, 0, 1, 0, 1, 0, 3, 3, 3, 2, 0, 0, 0, 2, 0, 0, 0, 2, 0, 0, 0, 0, 0, 0, 0, 0, 0, 0, 0, 3, 3, 0, 3, 3, 3, 0, 3, 3, 3, 0, 0, 0, 0, 0, 0, 4, 4, 0, 4, 0, 4, 4, 0, 2, 4, 4, 0, 2, 0, 0, 4, 0, 0, 0, 5, 0, 0, 5, 0, 5, 5, 0, 5, 5, 5, 0, 5, 5, 5, 0, 0, 0, 0, 0, 0, 0, 3, 3, 3, 0, 1, 3, 3, 0, 0, 3, 3, 0, 0, 3, 3, 3, 0, 0, 3, 3, 3, 3, 0, 3, 3, 0, 0, 3, 3, 3, 0, 3, 3, 3, 0, 0, 0, 3, 0, 3, 3, 3, 3, 3, 3, 3, 3, 1, 1, 1, 1, 1, 0, 0, 0, 0, 3, 0, 4, 0, 0, 3, 0, 3, 0, 0, 0, 0, 0, 0, 0, 4, 3, 0, 0, 0, 0, 3, 0, 0, 3, 0, 0, 0, 3, 0, 0, 0, 0, 0, 0, 0, 0, 3, 0, 3, 3, 0, 0, 2, 0, 0, 0, 3, 0, 0, 0, 3, 3, 0, 0, 0, 3, 3, 3, 3, 3, 0, 3, 3, 3, 0, 0, 3, 3, 3, 3, 3, 3, 0, 3, 0, 0, 0, 0, 0, 0, 0, 0, 0, 0, 0, 0, 0, 1, 0, 0, 0, 3, 1, 0, 0, 3, 3, 3, 3, 0, 1, 0, 1, 0, 3, 3, 3, 2, 0, 0, 0, 2, 0, 0, 0, 2, 0, 0, 0, 0, 0, 0, 0, 0, 0, 0, 0, 3, 3, 0, 3, 3, 3, 0, 3, 3, 3, 0, 0, 0, 0, 0, 0, 4, 4, 0, 4, 0, 4, 4, 0, 2, 4, 4, 0, 2, 0, 0, 4, 0, 0, 5, 5, 0, 0, 5, 0, 5, 5, 0, 5, 5, 5, 0, 5, 5, 5, 0, 0, 0, 0, 0, 0, 0, 3, 0, 3, 0, 0, 1, 3, 0, 3, 0, 0, 3, 3, 0, 0, 3, 3, 3, 0, 0, 0, 0, 3, 3, 3, 3, 0, 3, 3, 0, 0, 3, 3, 3, 0, 3, 3, 3, 0, 0, 0, 3, 0, 3, 3, 3, 3, 3, 3, 3, 3, 1, 1, 1, 1, 1, 3, 3, 1, 1, 1, 1, 1, 1, 3, 3, 3, 2, 3, 3, 0, 0, 5, 0, 5, 5, 0, 5, 0, 0, 5, 5, 0, 4, 2, 0, 2, 4, 0, 0, 5, 0, 5, 5, 0, 5, 0, 0, 5, 5, 0, 4, 2, 0, 2, 4, 0, 0, 0, 0, 0, 0, 0, 0])
_uv = me_cube.uv_layers.new(name='UVMap')
_uv.uv.foreach_set('vector', [0.5846, 0.75, 0.625, 0.75, 0.625, 1.0, 0.5846, 1.0, 0.3676, 0.6878, 0.375, 0.6878, 0.375, 0.75, 0.3676, 0.75, 0.8676, 0.7096, 0.875, 0.7096, 0.875, 0.75, 0.8676, 0.75, 0.625, 0.3309, 0.625, 0.3309, 0.625, 0.3309, 0.625, 0.3309, 0.6822, 0.7096, 0.7395, 0.7096, 0.7395, 0.75, 0.6948, 0.75, 0.6822, 0.75, 0.125, 0.5, 0.1822, 0.5, 0.1948, 0.5, 0.1948, 0.75, 0.1502, 0.75, 0.125, 0.75, 0.2494, 0.5, 0.2494, 0.5, 0.2494, 0.5, 0.2494, 0.5, 0.2494, 0.6878, 0.2494, 0.75, 0.2494, 0.75, 0.2494, 0.6878, 0.7494, 0.6691, 0.7494, 0.7096, 0.7494, 0.7096, 0.7494, 0.6691, 0.4994, 0.2904, 0.4994, 0.3309, 0.4994, 0.3309, 0.4994, 0.2904, 0.6822, 0.625, 0.7395, 0.625, 0.7395, 0.6691, 0.6822, 0.6691, 0.5441, 1.0, 0.5846, 1.0, 0.5846, 1.0, 0.5441, 1.0, 0.6176, 0.2904, 0.625, 0.2904, 0.625, 0.3309, 0.6176, 0.3309, 0.8676, 0.625, 0.875, 0.625, 0.875, 0.6691, 0.8676, 0.6691, 0.5, 0.75, 0.5441, 0.75, 0.5441, 1.0, 0.5, 1.0, 0.6176, 0.25, 0.625, 0.25, 0.625, 0.2904, 0.6176, 0.2904, 0.4001, 0.2904, 0.4001, 0.3309, 0.4001, 0.3309, 0.4001, 0.2904, 0.4994, 0.25, 0.4994, 0.2904, 0.4994, 0.2904, 0.4994, 0.25, 0.7395, 0.6691, 0.7395, 0.625, 0.7395, 0.625, 0.7395, 0.6691, 0.6822, 0.6691, 0.7395, 0.6691, 0.7395, 0.7096, 0.6822, 0.7096, 0.8676, 0.6691, 0.875, 0.6691, 0.875, 0.7096, 0.8676, 0.7096, 0.5441, 0.75, 0.5846, 0.75, 0.5846, 1.0, 0.5441, 1.0, 0.6176, 0.3309, 0.625, 0.3309, 0.625, 0.375, 0.6176, 0.375, 0.375, 0.3309, 0.4895, 0.3309, 0.4895, 0.3309, 0.375, 0.3309, 0.6176, 0.3309, 0.625, 0.3309, 0.625, 0.3309, 0.6176, 0.3309, 0.375, 0.3309, 0.4001, 0.3309, 0.4448, 0.3309, 0.4895, 0.3309, 0.4895, 0.3309, 0.375, 0.3309, 0.5, 1.0, 0.5441, 1.0, 0.5441, 1.0, 0.5, 1.0, 0.4994, 0.3309, 0.4994, 0.3309, 0.4994, 0.3309, 0.4994, 0.3309, 0.5, 1.0, 0.5, 1.0, 0.5, 1.0, 0.5, 1.0, 0.5, 1.0, 0.5441, 1.0, 0.5441, 1.0, 0.5, 1.0, 0.4895, 0.3309, 0.4895, 0.375, 0.4895, 0.375, 0.4895, 0.3309, 0.0, 0.0, 0.0, 0.0, 0.0, 0.0, 0.0, 0.0, 0.5, 1.0, 0.5441, 1.0, 0.5441, 1.0, 0.5, 1.0, 0.4895, 0.3309, 0.4895, 0.375, 0.4895, 0.375, 0.4895, 0.3309, 0.5, 1.0, 0.5441, 1.0, 0.5441, 1.0, 0.5, 1.0, 0.375, 0.3309, 0.4895, 0.3309, 0.4895, 0.3309, 0.375, 0.3309, 0.375, 0.3309, 0.4895, 0.3309, 0.4895, 0.3309, 0.375, 0.3309, 0.5, 1.0, 0.5441, 1.0, 0.5441, 1.0, 0.5, 1.0, 0.4895, 0.3309, 0.4895, 0.375, 0.4895, 0.375, 0.4895, 0.3309, 0.0, 0.0, 0.0, 0.0, 0.0, 0.0, 0.0, 0.0, 0.5441, 1.0, 0.5441, 1.0, 0.5441, 1.0, 0.5441, 1.0, 0.0, 0.0, 0.0, 0.0, 0.0, 0.0, 0.0, 0.0, 0.375, 0.3309, 0.4895, 0.3309, 0.4895, 0.375, 0.375, 0.375, 0.0, 0.0, 0.0, 0.0, 0.0, 0.0, 0.0, 0.0, 0.375, 0.3309, 0.4895, 0.3309, 0.4895, 0.3309, 0.375, 0.3309, 0.4895, 0.3309, 0.4895, 0.375, 0.4895, 0.375, 0.4895, 0.3309, 0.4895, 0.3309, 0.4994, 0.3309, 0.4994, 0.375, 0.4895, 0.375, 0.4895, 0.3309, 0.4895, 0.3309, 0.4895, 0.3309, 0.4895, 0.3309, 0.4994, 0.3309, 0.4994, 0.375, 0.4994, 0.375, 0.4994, 0.3309, 0.4895, 0.375, 0.4895, 0.3309, 0.4895, 0.3309, 0.4895, 0.375, 0.4895, 0.2904, 0.4994, 0.2904, 0.4994, 0.3309, 0.4895, 0.3309, 0.4895, 0.25, 0.4994, 0.25, 0.4994, 0.2904, 0.4895, 0.2904, 0.4895, 0.3309, 0.4895, 0.2904, 0.4895, 0.2904, 0.4895, 0.3309, 0.4895, 0.2904, 0.4895, 0.25, 0.4895, 0.25, 0.4895, 0.2904, 0.2395, 0.6878, 0.2395, 0.5, 0.2395, 0.5, 0.2395, 0.6878, 0.4994, 0.3309, 0.4895, 0.3309, 0.4895, 0.3309, 0.4994, 0.3309, 0.4895, 0.3309, 0.4994, 0.3309, 0.4994, 0.3309, 0.4895, 0.3309, 0.4895, 0.3309, 0.4994, 0.3309, 0.4994, 0.3309, 0.4895, 0.3309, 0.4994, 0.3309, 0.4895, 0.3309, 0.4895, 0.3309, 0.4994, 0.3309, 0.4994, 0.3309, 0.4994, 0.3309, 0.4994, 0.3309, 0.4994, 0.3309, 0.4895, 0.3309, 0.4895, 0.3309, 0.4895, 0.3309, 0.4895, 0.3309, 0.4895, 0.3309, 0.4994, 0.3309, 0.4994, 0.3309, 0.4895, 0.3309, 0.2395, 0.6878, 0.2494, 0.6878, 0.2494, 0.75, 0.2395, 0.75, 0.2395, 0.75, 0.2494, 0.75, 0.2494, 0.75, 0.2395, 0.75, 0.4895, 0.25, 0.4895, 0.25, 0.4895, 0.25, 0.4895, 0.25, 0.4994, 0.25, 0.4895, 0.25, 0.4895, 0.25, 0.4994, 0.25, 0.4994, 0.25, 0.4994, 0.25, 0.4994, 0.25, 0.4994, 0.25, 0.7395, 0.7096, 0.7494, 0.7096, 0.7494, 0.75, 0.7395, 0.75, 0.7395, 0.625, 0.7494, 0.625, 0.7494, 0.6691, 0.7395, 0.6691, 0.7395, 0.6691, 0.7494, 0.6691, 0.7494, 0.7096, 0.7395, 0.7096, 0.7395, 0.75, 0.7494, 0.75, 0.7494, 0.75, 0.7395, 0.75, 0.7494, 0.625, 0.7494, 0.6691, 0.7494, 0.6691, 0.7494, 0.625, 0.2494, 0.5, 0.2395, 0.5, 0.2395, 0.5, 0.2494, 0.5, 0.2395, 0.5, 0.2395, 0.5, 0.2395, 0.5, 0.2395, 0.5, 0.7395, 0.7096, 0.7395, 0.6691, 0.7395, 0.6691, 0.7395, 0.7096, 0.7395, 0.75, 0.7395, 0.7096, 0.7395, 0.7096, 0.7395, 0.75, 0.7494, 0.7096, 0.7494, 0.75, 0.7494, 0.75, 0.7494, 0.7096, 0.4994, 0.3309, 0.6176, 0.3309, 0.6176, 0.3309, 0.4994, 0.3309, 0.6176, 0.3309, 0.6176, 0.375, 0.6176, 0.375, 0.6176, 0.3309, 0.7494, 0.6691, 0.8676, 0.6691, 0.8676, 0.7096, 0.7494, 0.7096, 0.6176, 0.25, 0.6176, 0.2904, 0.6176, 0.2904, 0.6176, 0.25, 0.7494, 0.625, 0.8676, 0.625, 0.8676, 0.6691, 0.7494, 0.6691, 0.4994, 0.3309, 0.4994, 0.2904, 0.4994, 0.2904, 0.4994, 0.3309, 0.7494, 0.7096, 0.8676, 0.7096, 0.8676, 0.75, 0.7494, 0.75, 0.2494, 0.6878, 0.3676, 0.6878, 0.3676, 0.75, 0.2494, 0.75, 0.4994, 0.375, 0.6176, 0.375, 0.6176, 0.375, 0.4994, 0.375, 0.0, 0.0, 0.0, 0.0, 0.0, 0.0, 0.0, 0.0, 0.4994, 0.3309, 0.6176, 0.3309, 0.6176, 0.3309, 0.4994, 0.3309, 0.4994, 0.375, 0.4994, 0.3309, 0.4994, 0.3309, 0.4994, 0.375, 0.4994, 0.3309, 0.6176, 0.3309, 0.6176, 0.3309, 0.4994, 0.3309, 0.6176, 0.3309, 0.4994, 0.3309, 0.4994, 0.3309, 0.6176, 0.3309, 0.4994, 0.375, 0.4994, 0.3309, 0.4994, 0.3309, 0.4994, 0.375, 0.6176, 0.3309, 0.6176, 0.375, 0.6176, 0.375, 0.6176, 0.3309, 0.6176, 0.3309, 0.6176, 0.375, 0.6176, 0.375, 0.6176, 0.3309, 0.4994, 0.375, 0.4994, 0.3309, 0.4994, 0.3309, 0.4994, 0.375, 0.4994, 0.3309, 0.6176, 0.3309, 0.6176, 0.3309, 0.4994, 0.3309, 0.0, 0.0, 0.0, 0.0, 0.0, 0.0, 0.0, 0.0, 0.4994, 0.3309, 0.6176, 0.3309, 0.6176, 0.3309, 0.4994, 0.3309, 0.6176, 0.375, 0.6176, 0.3309, 0.6176, 0.3309, 0.6176, 0.375, 0.0, 0.0, 0.0, 0.0, 0.0, 0.0, 0.0, 0.0, 0.4994, 0.3309, 0.4994, 0.375, 0.4994, 0.375, 0.4994, 0.3309, 0.4994, 0.3309, 0.6176, 0.3309, 0.6176, 0.3309, 0.4994, 0.3309, 0.6176, 0.375, 0.4994, 0.375, 0.4994, 0.375, 0.6176, 0.375, 0.6176, 0.3309, 0.6176, 0.375, 0.6176, 0.375, 0.6176, 0.3309, 0.4994, 0.375, 0.4994, 0.3309, 0.4994, 0.3309, 0.4994, 0.375, 0.4994, 0.3309, 0.6176, 0.3309, 0.6176, 0.375, 0.4994, 0.375, 0.6176, 0.375, 0.4994, 0.375, 0.4994, 0.375, 0.6176, 0.375, 0.6176, 0.3309, 0.6176, 0.375, 0.6176, 0.375, 0.6176, 0.3309, 0.4994, 0.375, 0.4994, 0.3309, 0.4994, 0.3309, 0.4994, 0.375, 0.4994, 0.2904, 0.6176, 0.2904, 0.6176, 0.3309, 0.4994, 0.3309, 0.6176, 0.3309, 0.4994, 0.3309, 0.4994, 0.3309, 0.6176, 0.3309, 0.4994, 0.2904, 0.6176, 0.2904, 0.6176, 0.2904, 0.4994, 0.2904, 0.6176, 0.2904, 0.6176, 0.3309, 0.6176, 0.3309, 0.6176, 0.2904, 0.4994, 0.25, 0.6176, 0.25, 0.6176, 0.2904, 0.4994, 0.2904, 0.2494, 0.75, 0.3676, 0.75, 0.3676, 0.75, 0.2494, 0.75, 0.4994, 0.2904, 0.4994, 0.25, 0.4994, 0.25, 0.4994, 0.2904, 0.6176, 0.2904, 0.4994, 0.2904, 0.4994, 0.2904, 0.6176, 0.2904, 0.6176, 0.2904, 0.6176, 0.3309, 0.6176, 0.3309, 0.6176, 0.2904, 0.4994, 0.2904, 0.4994, 0.25, 0.4994, 0.25, 0.4994, 0.2904, 0.4994, 0.3309, 0.4994, 0.2904, 0.4994, 0.2904, 0.4994, 0.3309, 0.6176, 0.25, 0.6176, 0.2904, 0.6176, 0.2904, 0.6176, 0.25, 0.4994, 0.2904, 0.6176, 0.2904, 0.6176, 0.2904, 0.4994, 0.2904, 0.2494, 0.75, 0.3676, 0.75, 0.3676, 0.75, 0.2494, 0.75, 0.6176, 0.2904, 0.4994, 0.2904, 0.4994, 0.2904, 0.6176, 0.2904, 0.6176, 0.3309, 0.4994, 0.3309, 0.4994, 0.3309, 0.6176, 0.3309, 0.6176, 0.3309, 0.4994, 0.3309, 0.4994, 0.3309, 0.6176, 0.3309, 0.6176, 0.2904, 0.4994, 0.2904, 0.4994, 0.2904, 0.6176, 0.2904, 0.4994, 0.2904, 0.4994, 0.25, 0.4994, 0.25, 0.4994, 0.2904, 0.2494, 0.75, 0.3676, 0.75, 0.3676, 0.75, 0.2494, 0.75, 0.6176, 0.25, 0.6176, 0.2904, 0.6176, 0.2904, 0.6176, 0.25, 0.4994, 0.2904, 0.4994, 0.25, 0.4994, 0.25, 0.4994, 0.2904, 0.6176, 0.25, 0.6176, 0.2904, 0.6176, 0.2904, 0.6176, 0.25, 0.4994, 0.2904, 0.6176, 0.2904, 0.6176, 0.2904, 0.4994, 0.2904, 0.4994, 0.3309, 0.4994, 0.2904, 0.4994, 0.2904, 0.4994, 0.3309, 0.6176, 0.2904, 0.6176, 0.3309, 0.6176, 0.3309, 0.6176, 0.2904, 0.4994, 0.2904, 0.6176, 0.2904, 0.6176, 0.2904, 0.4994, 0.2904, 0.4994, 0.3309, 0.4994, 0.2904, 0.4994, 0.2904, 0.4994, 0.3309, 0.6176, 0.2904, 0.4994, 0.2904, 0.4994, 0.2904, 0.6176, 0.2904, 0.6176, 0.2904, 0.6176, 0.3309, 0.6176, 0.3309, 0.6176, 0.2904, 0.2494, 0.75, 0.3676, 0.75, 0.3676, 0.75, 0.2494, 0.75, 0.6176, 0.3309, 0.4994, 0.3309, 0.4994, 0.3309, 0.6176, 0.3309, 0.375, 0.2904, 0.4001, 0.2904, 0.4001, 0.3309, 0.375, 0.3309, 0.4001, 0.3309, 0.4001, 0.2904, 0.4001, 0.2904, 0.4001, 0.3309, 0.1948, 0.75, 0.2395, 0.75, 0.2395, 0.75, 0.1948, 0.75, 0.375, 0.25, 0.4002, 0.25, 0.4001, 0.2904, 0.375, 0.2904, 0.5846, 1.0, 0.625, 1.0, 0.625, 1.0, 0.5846, 1.0, 0.4002, 0.25, 0.4001, 0.2904, 0.4001, 0.2904, 0.4002, 0.25, 0.125, 0.75, 0.1502, 0.75, 0.1502, 0.75, 0.125, 0.75, 0.4001, 0.3309, 0.375, 0.3309, 0.375, 0.3309, 0.4001, 0.3309, 0.4448, 0.2904, 0.4448, 0.25, 0.4895, 0.25, 0.4895, 0.2904, 0.4001, 0.2904, 0.4002, 0.25, 0.4002, 0.25, 0.4001, 0.2904, 0.4448, 0.2904, 0.4001, 0.2904, 0.4001, 0.2904, 0.4448, 0.2904, 0.4895, 0.25, 0.4895, 0.2904, 0.4895, 0.2904, 0.4895, 0.25, 0.4448, 0.3309, 0.4448, 0.2904, 0.4895, 0.2904, 0.4895, 0.3309, 0.4448, 0.2904, 0.4895, 0.2904, 0.4895, 0.2904, 0.4448, 0.2904, 0.4895, 0.2904, 0.4895, 0.3309, 0.4895, 0.3309, 0.4895, 0.2904, 0.4448, 0.3309, 0.4001, 0.3309, 0.4001, 0.3309, 0.4448, 0.3309, 0.4448, 0.2904, 0.4895, 0.2904, 0.4895, 0.2904, 0.4448, 0.2904, 0.1948, 0.75, 0.2395, 0.75, 0.2395, 0.75, 0.1948, 0.75, 0.4001, 0.2904, 0.4002, 0.25, 0.4002, 0.25, 0.4001, 0.2904, 0.4448, 0.3309, 0.4001, 0.3309, 0.4001, 0.3309, 0.4448, 0.3309, 0.4895, 0.25, 0.4895, 0.2904, 0.4895, 0.2904, 0.4895, 0.25, 0.4001, 0.3309, 0.4001, 0.2904, 0.4001, 0.2904, 0.4001, 0.3309, 0.4448, 0.2904, 0.4001, 0.2904, 0.4001, 0.2904, 0.4448, 0.2904, 0.4895, 0.2904, 0.4895, 0.3309, 0.4895, 0.3309, 0.4895, 0.2904, 0.4448, 0.2904, 0.4001, 0.2904, 0.4001, 0.2904, 0.4448, 0.2904, 0.4895, 0.2904, 0.4895, 0.3309, 0.4895, 0.3309, 0.4895, 0.2904, 0.4448, 0.2904, 0.4001, 0.2904, 0.4001, 0.2904, 0.4448, 0.2904, 0.4001, 0.3309, 0.4001, 0.2904, 0.4001, 0.2904, 0.4001, 0.3309, 0.4448, 0.3309, 0.4001, 0.3309, 0.4001, 0.3309, 0.4448, 0.3309, 0.4448, 0.2904, 0.4895, 0.2904, 0.4895, 0.2904, 0.4448, 0.2904, 0.4448, 0.3309, 0.4001, 0.3309, 0.4001, 0.3309, 0.4448, 0.3309, 0.4895, 0.25, 0.4895, 0.2904, 0.4895, 0.2904, 0.4895, 0.25, 0.4001, 0.2904, 0.4002, 0.25, 0.4002, 0.25, 0.4001, 0.2904, 0.1948, 0.75, 0.2395, 0.75, 0.2395, 0.75, 0.1948, 0.75, 0.4895, 0.25, 0.4895, 0.2904, 0.4895, 0.2904, 0.4895, 0.25, 0.4448, 0.2904, 0.4895, 0.2904, 0.4895, 0.2904, 0.4448, 0.2904, 0.4001, 0.2904, 0.4002, 0.25, 0.4002, 0.25, 0.4001, 0.2904, 0.4895, 0.2904, 0.4895, 0.3309, 0.4895, 0.3309, 0.4895, 0.2904, 0.1948, 0.75, 0.2395, 0.75, 0.2395, 0.75, 0.1948, 0.75, 0.4001, 0.3309, 0.4001, 0.2904, 0.4001, 0.2904, 0.4001, 0.3309, 0.2494, 0.5, 0.3676, 0.5, 0.3676, 0.6878, 0.2494, 0.6878, 0.2395, 0.5, 0.2494, 0.5, 0.2494, 0.6878, 0.2395, 0.6878, 0.2395, 0.75, 0.2395, 0.6878, 0.2395, 0.6878, 0.2395, 0.75, 0.2494, 0.5, 0.2494, 0.6878, 0.2494, 0.6878, 0.2494, 0.5, 0.3676, 0.5, 0.375, 0.5, 0.375, 0.6878, 0.3676, 0.6878, 0.375, 0.1878, 0.5, 0.1878, 0.5, 0.2052, 0.375, 0.2049, 0.375, 0.1878, 0.375, 0.1878, 0.375, 0.1878, 0.375, 0.1878, 0.875, 0.75, 0.875, 0.75, 0.875, 0.75, 0.875, 0.75, 0.375, 0.75, 0.375, 0.75, 0.375, 0.75, 0.375, 0.75, 0.625, 0.3309, 0.625, 0.2904, 0.625, 0.2904, 0.625, 0.3309, 0.375, 0.1878, 0.375, 0.2049, 0.375, 0.2087, 0.375, 0.2294, 0.375, 0.2327, 0.375, 0.2481, 0.375, 0.25, 0.375, 0.25, 0.375, 0.1878, 0.375, 0.6878, 0.375, 0.5, 0.375, 0.5, 0.375, 0.6878, 0.875, 0.7096, 0.875, 0.6691, 0.875, 0.6691, 0.875, 0.7096, 0.5, 0.25, 0.4559, 0.25, 0.4559, 0.25, 0.5, 0.25, 0.875, 0.75, 0.875, 0.7096, 0.875, 0.7096, 0.875, 0.75, 0.875, 0.7096, 0.875, 0.6691, 0.875, 0.6691, 0.875, 0.7096, 0.875, 0.6691, 0.875, 0.625, 0.875, 0.625, 0.875, 0.6691, 0.875, 0.6691, 0.875, 0.625, 0.875, 0.625, 0.875, 0.6691, 0.875, 0.75, 0.875, 0.7096, 0.875, 0.7096, 0.875, 0.75, 0.875, 0.6691, 0.875, 0.625, 0.875, 0.625, 0.875, 0.6691, 0.375, 0.75, 0.375, 0.6878, 0.375, 0.6878, 0.375, 0.75, 0.375, 0.6878, 0.375, 0.5, 0.375, 0.5, 0.375, 0.6878, 0.375, 0.5, 0.375, 0.5, 0.375, 0.5, 0.375, 0.5, 0.375, 0.6878, 0.375, 0.5, 0.375, 0.5, 0.375, 0.6878, 0.875, 0.75, 0.875, 0.75, 0.875, 0.75, 0.875, 0.75, 0.375, 0.75, 0.375, 0.75, 0.375, 0.75, 0.375, 0.75, 0.875, 0.75, 0.875, 0.75, 0.875, 0.75, 0.875, 0.75, 0.375, 0.75, 0.375, 0.6878, 0.375, 0.6878, 0.375, 0.75, 0.625, 0.2904, 0.625, 0.25, 0.625, 0.25, 0.625, 0.2904, 0.625, 0.3309, 0.625, 0.2904, 0.625, 0.2904, 0.625, 0.3309, 0.625, 0.25, 0.625, 0.25, 0.625, 0.25, 0.625, 0.25, 0.4559, 0.25, 0.4559, 0.25, 0.4559, 0.25, 0.4559, 0.25, 0.375, 0.25, 0.4154, 0.25, 0.4154, 0.25, 0.375, 0.25, 0.4154, 0.25, 0.4559, 0.25, 0.4559, 0.25, 0.4154, 0.25, 0.375, 0.25, 0.375, 0.25, 0.375, 0.25, 0.375, 0.25, 0.625, 0.2904, 0.625, 0.25, 0.625, 0.25, 0.625, 0.2904, 0.625, 0.3309, 0.625, 0.3309, 0.625, 0.3309, 0.625, 0.3309, 0.4559, 0.25, 0.5, 0.25, 0.5, 0.25, 0.4559, 0.25, 0.5, 0.0, 0.4559, 0.0, 0.4559, 0.0, 0.5, 0.0, 0.5, 0.1878, 0.375, 0.1878, 0.375, 0.0, 0.4154, 0.0, 0.4559, 0.0, 0.5, 0.0, 0.4559, 0.0, 0.4154, 0.0, 0.4154, 0.0, 0.4559, 0.0, 0.375, 0.0, 0.375, 0.0, 0.375, 0.0, 0.375, 0.0, 0.375, 0.0, 0.375, 0.1878, 0.375, 0.1878, 0.375, 0.0, 0.4154, 0.0, 0.375, 0.0, 0.375, 0.0, 0.4154, 0.0, 0.875, 0.7096, 0.875, 0.6691, 0.875, 0.6691, 0.875, 0.7096, 0.5, 0.1878, 0.375, 0.1878, 0.375, 0.1878, 0.5, 0.1878, 0.875, 0.75, 0.875, 0.7096, 0.875, 0.7096, 0.875, 0.75, 0.375, 0.5, 0.375, 0.5, 0.375, 0.5, 0.375, 0.5, 0.375, 0.2049, 0.5, 0.2052, 0.5, 0.2089, 0.375, 0.2087, 0.375, 0.2087, 0.5, 0.2089, 0.5, 0.2294, 0.375, 0.2294, 0.375, 0.2294, 0.5, 0.2294, 0.5, 0.2327, 0.375, 0.2327, 0.375, 0.2327, 0.5, 0.2327, 0.5, 0.2485, 0.375, 0.2481, 0.375, 0.2481, 0.5, 0.2485, 0.5, 0.25, 0.4559, 0.25, 0.4154, 0.25, 0.375, 0.25, 0.5846, 0.75, 0.5846, 1.0, 0.625, 1.0, 0.625, 0.75, 0.3676, 0.6878, 0.3676, 0.75, 0.375, 0.75, 0.375, 0.6878, 0.8676, 0.7096, 0.8676, 0.75, 0.875, 0.75, 0.875, 0.7096, 0.0, 0.0, 0.0, 0.0, 0.0, 0.0, 0.0, 0.0, 0.625, 0.3309, 0.625, 0.3309, 0.625, 0.3309, 0.625, 0.3309, 0.6822, 0.7096, 0.6822, 0.75, 0.6943, 0.75, 0.7395, 0.75, 0.7395, 0.7096, 0.125, 0.5, 0.125, 0.75, 0.1502, 0.75, 0.1948, 0.75, 0.1943, 0.5, 0.1822, 0.5, 0.0, 0.0, 0.0, 0.0, 0.0, 0.0, 0.0, 0.0, 0.2494, 0.5, 0.2494, 0.5, 0.2494, 0.5, 0.2494, 0.5, 0.2494, 0.6878, 0.2494, 0.6878, 0.2494, 0.75, 0.2494, 0.75, 0.7494, 0.6691, 0.7494, 0.6691, 0.7494, 0.7096, 0.7494, 0.7096, 0.4994, 0.2904, 0.4994, 0.2904, 0.4994, 0.3309, 0.4994, 0.3309, 0.6822, 0.625, 0.6822, 0.6691, 0.7395, 0.6691, 0.7395, 0.625, 0.5441, 1.0, 0.5441, 1.0, 0.5846, 1.0, 0.5846, 1.0, 0.0, 0.0, 0.0, 0.0, 0.0, 0.0, 0.0, 0.0, 0.6176, 0.2904, 0.6176, 0.3309, 0.625, 0.3309, 0.625, 0.2904, 0.8676, 0.625, 0.8676, 0.6691, 0.875, 0.6691, 0.875, 0.625, 0.5, 0.75, 0.5, 1.0, 0.5441, 1.0, 0.5441, 0.75, 0.6176, 0.25, 0.6176, 0.2904, 0.625, 0.2904, 0.625, 0.25, 0.4001, 0.2904, 0.4001, 0.2904, 0.4001, 0.3309, 0.4001, 0.3309, 0.4994, 0.25, 0.4994, 0.25, 0.4994, 0.2904, 0.4994, 0.2904, 0.7395, 0.6691, 0.7395, 0.6691, 0.7395, 0.625, 0.7395, 0.625, 0.6822, 0.6691, 0.6822, 0.7096, 0.7395, 0.7096, 0.7395, 0.6691, 0.8676, 0.6691, 0.8676, 0.7096, 0.875, 0.7096, 0.875, 0.6691, 0.5441, 0.75, 0.5441, 1.0, 0.5846, 1.0, 0.5846, 0.75, 0.6176, 0.3309, 0.6176, 0.375, 0.625, 0.375, 0.625, 0.3309, 0.375, 0.3309, 0.375, 0.3309, 0.4895, 0.3309, 0.4895, 0.3309, 0.0, 0.0, 0.0, 0.0, 0.0, 0.0, 0.0, 0.0, 0.6176, 0.3309, 0.6176, 0.3309, 0.625, 0.3309, 0.625, 0.3309, 0.375, 0.3309, 0.375, 0.3309, 0.4895, 0.3309, 0.4895, 0.3309, 0.4448, 0.3309, 0.4001, 0.3309, 0.5, 1.0, 0.5, 1.0, 0.5441, 1.0, 0.5441, 1.0, 0.0, 0.0, 0.0, 0.0, 0.0, 0.0, 0.0, 0.0, 0.4994, 0.3309, 0.4994, 0.3309, 0.4994, 0.3309, 0.4994, 0.3309, 0.5, 1.0, 0.5, 1.0, 0.5, 1.0, 0.5, 1.0, 0.5, 1.0, 0.5, 1.0, 0.5441, 1.0, 0.5441, 1.0, 0.4895, 0.3309, 0.4895, 0.3309, 0.4895, 0.375, 0.4895, 0.375, 0.0, 0.0, 0.0, 0.0, 0.0, 0.0, 0.0, 0.0, 0.5, 1.0, 0.5, 1.0, 0.5441, 1.0, 0.5441, 1.0, 0.4895, 0.3309, 0.4895, 0.3309, 0.4895, 0.375, 0.4895, 0.375, 0.5, 1.0, 0.5, 1.0, 0.5441, 1.0, 0.5441, 1.0, 0.375, 0.3309, 0.375, 0.3309, 0.4895, 0.3309, 0.4895, 0.3309, 0.375, 0.3309, 0.375, 0.3309, 0.4895, 0.3309, 0.4895, 0.3309, 0.5, 1.0, 0.5, 1.0, 0.5441, 1.0, 0.5441, 1.0, 0.4895, 0.3309, 0.4895, 0.3309, 0.4895, 0.375, 0.4895, 0.375, 0.0, 0.0, 0.0, 0.0, 0.0, 0.0, 0.0, 0.0, 0.5441, 1.0, 0.5441, 1.0, 0.5441, 1.0, 0.5441, 1.0, 0.0, 0.0, 0.0, 0.0, 0.0, 0.0, 0.0, 0.0, 0.375, 0.3309, 0.375, 0.375, 0.4895, 0.375, 0.4895, 0.3309, 0.0, 0.0, 0.0, 0.0, 0.0, 0.0, 0.0, 0.0, 0.375, 0.3309, 0.375, 0.3309, 0.4895, 0.3309, 0.4895, 0.3309, 0.4895, 0.3309, 0.4895, 0.3309, 0.4895, 0.375, 0.4895, 0.375, 0.4895, 0.3309, 0.4895, 0.375, 0.4994, 0.375, 0.4994, 0.3309, 0.4895, 0.3309, 0.4895, 0.3309, 0.4895, 0.3309, 0.4895, 0.3309, 0.4994, 0.3309, 0.4994, 0.3309, 0.4994, 0.375, 0.4994, 0.375, 0.4895, 0.375, 0.4895, 0.375, 0.4895, 0.3309, 0.4895, 0.3309, 0.4895, 0.2904, 0.4895, 0.3309, 0.4994, 0.3309, 0.4994, 0.2904, 0.4895, 0.25, 0.4895, 0.2904, 0.4994, 0.2904, 0.4994, 0.25, 0.4895, 0.3309, 0.4895, 0.3309, 0.4895, 0.2904, 0.4895, 0.2904, 0.4895, 0.2904, 0.4895, 0.2904, 0.4895, 0.25, 0.4895, 0.25, 0.2395, 0.6878, 0.2395, 0.6878, 0.2395, 0.5, 0.2395, 0.5, 0.4994, 0.3309, 0.4994, 0.3309, 0.4895, 0.3309, 0.4895, 0.3309, 0.4895, 0.3309, 0.4895, 0.3309, 0.4994, 0.3309, 0.4994, 0.3309, 0.4895, 0.3309, 0.4895, 0.3309, 0.4994, 0.3309, 0.4994, 0.3309, 0.4994, 0.3309, 0.4994, 0.3309, 0.4895, 0.3309, 0.4895, 0.3309, 0.4994, 0.3309, 0.4994, 0.3309, 0.4994, 0.3309, 0.4994, 0.3309, 0.4895, 0.3309, 0.4895, 0.3309, 0.4895, 0.3309, 0.4895, 0.3309, 0.4895, 0.3309, 0.4895, 0.3309, 0.4994, 0.3309, 0.4994, 0.3309, 0.2395, 0.6878, 0.2395, 0.75, 0.2494, 0.75, 0.2494, 0.6878, 0.2395, 0.75, 0.2395, 0.75, 0.2494, 0.75, 0.2494, 0.75, 0.0, 0.0, 0.0, 0.0, 0.0, 0.0, 0.0, 0.0, 0.4895, 0.25, 0.4895, 0.25, 0.4895, 0.25, 0.4895, 0.25, 0.4994, 0.25, 0.4994, 0.25, 0.4895, 0.25, 0.4895, 0.25, 0.4994, 0.25, 0.4994, 0.25, 0.4994, 0.25, 0.4994, 0.25, 0.7395, 0.7096, 0.7395, 0.75, 0.7494, 0.75, 0.7494, 0.7096, 0.7395, 0.625, 0.7395, 0.6691, 0.7494, 0.6691, 0.7494, 0.625, 0.7395, 0.6691, 0.7395, 0.7096, 0.7494, 0.7096, 0.7494, 0.6691, 0.7395, 0.75, 0.7395, 0.75, 0.7494, 0.75, 0.7494, 0.75, 0.7494, 0.625, 0.7494, 0.625, 0.7494, 0.6691, 0.7494, 0.6691, 0.2494, 0.5, 0.2494, 0.5, 0.2395, 0.5, 0.2395, 0.5, 0.2395, 0.5, 0.2395, 0.5, 0.2395, 0.5, 0.2395, 0.5, 0.7395, 0.7096, 0.7395, 0.7096, 0.7395, 0.6691, 0.7395, 0.6691, 0.7395, 0.75, 0.7395, 0.75, 0.7395, 0.7096, 0.7395, 0.7096, 0.7494, 0.7096, 0.7494, 0.7096, 0.7494, 0.75, 0.7494, 0.75, 0.4994, 0.3309, 0.4994, 0.3309, 0.6176, 0.3309, 0.6176, 0.3309, 0.6176, 0.3309, 0.6176, 0.3309, 0.6176, 0.375, 0.6176, 0.375, 0.7494, 0.6691, 0.7494, 0.7096, 0.8676, 0.7096, 0.8676, 0.6691, 0.6176, 0.25, 0.6176, 0.25, 0.6176, 0.2904, 0.6176, 0.2904, 0.7494, 0.625, 0.7494, 0.6691, 0.8676, 0.6691, 0.8676, 0.625, 0.4994, 0.3309, 0.4994, 0.3309, 0.4994, 0.2904, 0.4994, 0.2904, 0.0, 0.0, 0.0, 0.0, 0.0, 0.0, 0.0, 0.0, 0.7494, 0.7096, 0.7494, 0.75, 0.8676, 0.75, 0.8676, 0.7096, 0.2494, 0.6878, 0.2494, 0.75, 0.3676, 0.75, 0.3676, 0.6878, 0.4994, 0.375, 0.4994, 0.375, 0.6176, 0.375, 0.6176, 0.375, 0.0, 0.0, 0.0, 0.0, 0.0, 0.0, 0.0, 0.0, 0.4994, 0.3309, 0.4994, 0.3309, 0.6176, 0.3309, 0.6176, 0.3309, 0.4994, 0.375, 0.4994, 0.375, 0.4994, 0.3309, 0.4994, 0.3309, 0.4994, 0.3309, 0.4994, 0.3309, 0.6176, 0.3309, 0.6176, 0.3309, 0.6176, 0.3309, 0.6176, 0.3309, 0.4994, 0.3309, 0.4994, 0.3309, 0.4994, 0.375, 0.4994, 0.375, 0.4994, 0.3309, 0.4994, 0.3309, 0.6176, 0.3309, 0.6176, 0.3309, 0.6176, 0.375, 0.6176, 0.375, 0.6176, 0.3309, 0.6176, 0.3309, 0.6176, 0.375, 0.6176, 0.375, 0.4994, 0.375, 0.4994, 0.375, 0.4994, 0.3309, 0.4994, 0.3309, 0.4994, 0.3309, 0.4994, 0.3309, 0.6176, 0.3309, 0.6176, 0.3309, 0.0, 0.0, 0.0, 0.0, 0.0, 0.0, 0.0, 0.0, 0.4994, 0.3309, 0.4994, 0.3309, 0.6176, 0.3309, 0.6176, 0.3309, 0.6176, 0.375, 0.6176, 0.375, 0.6176, 0.3309, 0.6176, 0.3309, 0.0, 0.0, 0.0, 0.0, 0.0, 0.0, 0.0, 0.0, 0.4994, 0.3309, 0.4994, 0.3309, 0.4994, 0.375, 0.4994, 0.375, 0.4994, 0.3309, 0.4994, 0.3309, 0.6176, 0.3309, 0.6176, 0.3309, 0.6176, 0.375, 0.6176, 0.375, 0.4994, 0.375, 0.4994, 0.375, 0.6176, 0.3309, 0.6176, 0.3309, 0.6176, 0.375, 0.6176, 0.375, 0.4994, 0.375, 0.4994, 0.375, 0.4994, 0.3309, 0.4994, 0.3309, 0.4994, 0.3309, 0.4994, 0.375, 0.6176, 0.375, 0.6176, 0.3309, 0.6176, 0.375, 0.6176, 0.375, 0.4994, 0.375, 0.4994, 0.375, 0.6176, 0.3309, 0.6176, 0.3309, 0.6176, 0.375, 0.6176, 0.375, 0.4994, 0.375, 0.4994, 0.375, 0.4994, 0.3309, 0.4994, 0.3309, 0.4994, 0.2904, 0.4994, 0.3309, 0.6176, 0.3309, 0.6176, 0.2904, 0.6176, 0.3309, 0.6176, 0.3309, 0.4994, 0.3309, 0.4994, 0.3309, 0.4994, 0.2904, 0.4994, 0.2904, 0.6176, 0.2904, 0.6176, 0.2904, 0.6176, 0.2904, 0.6176, 0.2904, 0.6176, 0.3309, 0.6176, 0.3309, 0.4994, 0.25, 0.4994, 0.2904, 0.6176, 0.2904, 0.6176, 0.25, 0.2494, 0.75, 0.2494, 0.75, 0.3676, 0.75, 0.3676, 0.75, 0.4994, 0.2904, 0.4994, 0.2904, 0.4994, 0.25, 0.4994, 0.25, 0.6176, 0.2904, 0.6176, 0.2904, 0.4994, 0.2904, 0.4994, 0.2904, 0.6176, 0.2904, 0.6176, 0.2904, 0.6176, 0.3309, 0.6176, 0.3309, 0.4994, 0.2904, 0.4994, 0.2904, 0.4994, 0.25, 0.4994, 0.25, 0.4994, 0.3309, 0.4994, 0.3309, 0.4994, 0.2904, 0.4994, 0.2904, 0.6176, 0.25, 0.6176, 0.25, 0.6176, 0.2904, 0.6176, 0.2904, 0.4994, 0.2904, 0.4994, 0.2904, 0.6176, 0.2904, 0.6176, 0.2904, 0.2494, 0.75, 0.2494, 0.75, 0.3676, 0.75, 0.3676, 0.75, 0.6176, 0.2904, 0.6176, 0.2904, 0.4994, 0.2904, 0.4994, 0.2904, 0.6176, 0.3309, 0.6176, 0.3309, 0.4994, 0.3309, 0.4994, 0.3309, 0.6176, 0.3309, 0.6176, 0.3309, 0.4994, 0.3309, 0.4994, 0.3309, 0.6176, 0.2904, 0.6176, 0.2904, 0.4994, 0.2904, 0.4994, 0.2904, 0.4994, 0.2904, 0.4994, 0.2904, 0.4994, 0.25, 0.4994, 0.25, 0.2494, 0.75, 0.2494, 0.75, 0.3676, 0.75, 0.3676, 0.75, 0.6176, 0.25, 0.6176, 0.25, 0.6176, 0.2904, 0.6176, 0.2904, 0.4994, 0.2904, 0.4994, 0.2904, 0.4994, 0.25, 0.4994, 0.25, 0.6176, 0.25, 0.6176, 0.25, 0.6176, 0.2904, 0.6176, 0.2904, 0.4994, 0.2904, 0.4994, 0.2904, 0.6176, 0.2904, 0.6176, 0.2904, 0.4994, 0.3309, 0.4994, 0.3309, 0.4994, 0.2904, 0.4994, 0.2904, 0.6176, 0.2904, 0.6176, 0.2904, 0.6176, 0.3309, 0.6176, 0.3309, 0.4994, 0.2904, 0.4994, 0.2904, 0.6176, 0.2904, 0.6176, 0.2904, 0.4994, 0.3309, 0.4994, 0.3309, 0.4994, 0.2904, 0.4994, 0.2904, 0.6176, 0.2904, 0.6176, 0.2904, 0.4994, 0.2904, 0.4994, 0.2904, 0.6176, 0.2904, 0.6176, 0.2904, 0.6176, 0.3309, 0.6176, 0.3309, 0.2494, 0.75, 0.2494, 0.75, 0.3676, 0.75, 0.3676, 0.75, 0.6176, 0.3309, 0.6176, 0.3309, 0.4994, 0.3309, 0.4994, 0.3309, 0.375, 0.2904, 0.375, 0.3309, 0.4001, 0.3309, 0.4001, 0.2904, 0.4001, 0.3309, 0.4001, 0.3309, 0.4001, 0.2904, 0.4001, 0.2904, 0.1948, 0.75, 0.1948, 0.75, 0.2395, 0.75, 0.2395, 0.75, 0.375, 0.25, 0.375, 0.2904, 0.4001, 0.2904, 0.4002, 0.25, 0.5846, 1.0, 0.5846, 1.0, 0.625, 1.0, 0.625, 1.0, 0.4002, 0.25, 0.4002, 0.25, 0.4001, 0.2904, 0.4001, 0.2904, 0.125, 0.75, 0.125, 0.75, 0.1502, 0.75, 0.1502, 0.75, 0.4001, 0.3309, 0.4001, 0.3309, 0.375, 0.3309, 0.375, 0.3309, 0.4448, 0.2904, 0.4895, 0.2904, 0.4895, 0.25, 0.4448, 0.25, 0.4001, 0.2904, 0.4001, 0.2904, 0.4002, 0.25, 0.4002, 0.25, 0.4448, 0.2904, 0.4448, 0.2904, 0.4001, 0.2904, 0.4001, 0.2904, 0.4895, 0.25, 0.4895, 0.25, 0.4895, 0.2904, 0.4895, 0.2904, 0.4448, 0.3309, 0.4895, 0.3309, 0.4895, 0.2904, 0.4448, 0.2904, 0.4448, 0.2904, 0.4448, 0.2904, 0.4895, 0.2904, 0.4895, 0.2904, 0.4895, 0.2904, 0.4895, 0.2904, 0.4895, 0.3309, 0.4895, 0.3309, 0.4448, 0.3309, 0.4448, 0.3309, 0.4001, 0.3309, 0.4001, 0.3309, 0.4448, 0.2904, 0.4448, 0.2904, 0.4895, 0.2904, 0.4895, 0.2904, 0.1948, 0.75, 0.1948, 0.75, 0.2395, 0.75, 0.2395, 0.75, 0.4001, 0.2904, 0.4001, 0.2904, 0.4002, 0.25, 0.4002, 0.25, 0.4448, 0.3309, 0.4448, 0.3309, 0.4001, 0.3309, 0.4001, 0.3309, 0.4895, 0.25, 0.4895, 0.25, 0.4895, 0.2904, 0.4895, 0.2904, 0.4001, 0.3309, 0.4001, 0.3309, 0.4001, 0.2904, 0.4001, 0.2904, 0.4448, 0.2904, 0.4448, 0.2904, 0.4001, 0.2904, 0.4001, 0.2904, 0.4895, 0.2904, 0.4895, 0.2904, 0.4895, 0.3309, 0.4895, 0.3309, 0.4448, 0.2904, 0.4448, 0.2904, 0.4001, 0.2904, 0.4001, 0.2904, 0.4895, 0.2904, 0.4895, 0.2904, 0.4895, 0.3309, 0.4895, 0.3309, 0.4448, 0.2904, 0.4448, 0.2904, 0.4001, 0.2904, 0.4001, 0.2904, 0.4001, 0.3309, 0.4001, 0.3309, 0.4001, 0.2904, 0.4001, 0.2904, 0.4448, 0.3309, 0.4448, 0.3309, 0.4001, 0.3309, 0.4001, 0.3309, 0.4448, 0.2904, 0.4448, 0.2904, 0.4895, 0.2904, 0.4895, 0.2904, 0.4448, 0.3309, 0.4448, 0.3309, 0.4001, 0.3309, 0.4001, 0.3309, 0.4895, 0.25, 0.4895, 0.25, 0.4895, 0.2904, 0.4895, 0.2904, 0.4001, 0.2904, 0.4001, 0.2904, 0.4002, 0.25, 0.4002, 0.25, 0.1948, 0.75, 0.1948, 0.75, 0.2395, 0.75, 0.2395, 0.75, 0.4895, 0.25, 0.4895, 0.25, 0.4895, 0.2904, 0.4895, 0.2904, 0.4448, 0.2904, 0.4448, 0.2904, 0.4895, 0.2904, 0.4895, 0.2904, 0.4001, 0.2904, 0.4001, 0.2904, 0.4002, 0.25, 0.4002, 0.25, 0.4895, 0.2904, 0.4895, 0.2904, 0.4895, 0.3309, 0.4895, 0.3309, 0.1948, 0.75, 0.1948, 0.75, 0.2395, 0.75, 0.2395, 0.75, 0.4001, 0.3309, 0.4001, 0.3309, 0.4001, 0.2904, 0.4001, 0.2904, 0.2494, 0.5, 0.2494, 0.6878, 0.3676, 0.6878, 0.3676, 0.5, 0.2395, 0.5, 0.2395, 0.6878, 0.2494, 0.6878, 0.2494, 0.5, 0.2395, 0.75, 0.2395, 0.75, 0.2395, 0.6878, 0.2395, 0.6878, 0.2494, 0.5, 0.2494, 0.5, 0.2494, 0.6878, 0.2494, 0.6878, 0.0, 0.0, 0.0, 0.0, 0.0, 0.0, 0.0, 0.0, 0.3676, 0.5, 0.3676, 0.6878, 0.375, 0.6878, 0.375, 0.5, 0.375, 0.1878, 0.375, 0.2049, 0.5, 0.2052, 0.5, 0.1878, 0.375, 0.1878, 0.375, 0.1878, 0.375, 0.1878, 0.375, 0.1878, 0.0, 0.0, 0.0, 0.0, 0.0, 0.0, 0.0, 0.0, 0.0, 0.0, 0.0, 0.0, 0.0, 0.0, 0.0, 0.0, 0.0, 0.0, 0.875, 0.75, 0.875, 0.75, 0.875, 0.75, 0.875, 0.75, 0.375, 0.75, 0.375, 0.75, 0.375, 0.75, 0.375, 0.75, 0.625, 0.3309, 0.625, 0.3309, 0.625, 0.2904, 0.625, 0.2904, 0.375, 0.1878, 0.375, 0.1878, 0.375, 0.25, 0.375, 0.25, 0.375, 0.2481, 0.375, 0.2327, 0.375, 0.2294, 0.375, 0.2087, 0.375, 0.2049, 0.375, 0.6878, 0.375, 0.6878, 0.375, 0.5, 0.375, 0.5, 0.875, 0.7096, 0.875, 0.7096, 0.875, 0.6691, 0.875, 0.6691, 0.5, 0.25, 0.5, 0.25, 0.4559, 0.25, 0.4559, 0.25, 0.875, 0.75, 0.875, 0.75, 0.875, 0.7096, 0.875, 0.7096, 0.875, 0.7096, 0.875, 0.7096, 0.875, 0.6691, 0.875, 0.6691, 0.875, 0.6691, 0.875, 0.6691, 0.875, 0.625, 0.875, 0.625, 0.875, 0.6691, 0.875, 0.6691, 0.875, 0.625, 0.875, 0.625, 0.0, 0.0, 0.0, 0.0, 0.0, 0.0, 0.0, 0.0, 0.0, 0.0, 0.0, 0.0, 0.0, 0.0, 0.0, 0.0, 0.875, 0.75, 0.875, 0.75, 0.875, 0.7096, 0.875, 0.7096, 0.875, 0.6691, 0.875, 0.6691, 0.875, 0.625, 0.875, 0.625, 0.375, 0.75, 0.375, 0.75, 0.375, 0.6878, 0.375, 0.6878, 0.375, 0.6878, 0.375, 0.6878, 0.375, 0.5, 0.375, 0.5, 0.375, 0.5, 0.375, 0.5, 0.375, 0.5, 0.375, 0.5, 0.375, 0.6878, 0.375, 0.6878, 0.375, 0.5, 0.375, 0.5, 0.875, 0.75, 0.875, 0.75, 0.875, 0.75, 0.875, 0.75, 0.375, 0.75, 0.375, 0.75, 0.375, 0.75, 0.375, 0.75, 0.875, 0.75, 0.875, 0.75, 0.875, 0.75, 0.875, 0.75, 0.375, 0.75, 0.375, 0.75, 0.375, 0.6878, 0.375, 0.6878, 0.625, 0.2904, 0.625, 0.2904, 0.625, 0.25, 0.625, 0.25, 0.625, 0.3309, 0.625, 0.3309, 0.625, 0.2904, 0.625, 0.2904, 0.625, 0.25, 0.625, 0.25, 0.625, 0.25, 0.625, 0.25, 0.4559, 0.25, 0.4559, 0.25, 0.4559, 0.25, 0.4559, 0.25, 0.375, 0.25, 0.375, 0.25, 0.4154, 0.25, 0.4154, 0.25, 0.4154, 0.25, 0.4154, 0.25, 0.4559, 0.25, 0.4559, 0.25, 0.375, 0.25, 0.375, 0.25, 0.375, 0.25, 0.375, 0.25, 0.625, 0.2904, 0.625, 0.2904, 0.625, 0.25, 0.625, 0.25, 0.625, 0.3309, 0.625, 0.3309, 0.625, 0.3309, 0.625, 0.3309, 0.4559, 0.25, 0.4559, 0.25, 0.5, 0.25, 0.5, 0.25, 0.5, 0.0, 0.5, 0.0, 0.4559, 0.0, 0.4559, 0.0, 0.5, 0.1878, 0.5, 0.0, 0.4559, 0.0, 0.4154, 0.0, 0.375, 0.0, 0.375, 0.1878, 0.4559, 0.0, 0.4559, 0.0, 0.4154, 0.0, 0.4154, 0.0, 0.375, 0.0, 0.375, 0.0, 0.375, 0.0, 0.375, 0.0, 0.375, 0.0, 0.375, 0.0, 0.375, 0.1878, 0.375, 0.1878, 0.4154, 0.0, 0.4154, 0.0, 0.375, 0.0, 0.375, 0.0, 0.875, 0.7096, 0.875, 0.7096, 0.875, 0.6691, 0.875, 0.6691, 0.5, 0.1878, 0.5, 0.1878, 0.375, 0.1878, 0.375, 0.1878, 0.875, 0.75, 0.875, 0.75, 0.875, 0.7096, 0.875, 0.7096, 0.375, 0.5, 0.375, 0.5, 0.375, 0.5, 0.375, 0.5, 0.375, 0.2049, 0.375, 0.2087, 0.5, 0.2089, 0.5, 0.2052, 0.375, 0.2087, 0.375, 0.2294, 0.5, 0.2294, 0.5, 0.2089, 0.375, 0.2294, 0.375, 0.2327, 0.5, 0.2327, 0.5, 0.2294, 0.375, 0.2327, 0.375, 0.2481, 0.5, 0.2485, 0.5, 0.2327, 0.375, 0.2481, 0.375, 0.25, 0.4154, 0.25, 0.4559, 0.25, 0.5, 0.25, 0.5, 0.2485, 0.625, 0.3309, 0.625, 0.3309, 0.625, 0.3309, 0.625, 0.3309, 0.625, 0.3309, 0.625, 0.3309, 0.625, 0.3309, 0.625, 0.3309, 0.4559, 0.25, 0.5, 0.25, 0.5, 0.25, 0.4559, 0.25, 0.4559, 0.25, 0.4559, 0.25, 0.5, 0.25, 0.5, 0.25, 0.5, 0.25, 0.4559, 0.25, 0.4559, 0.25, 0.5, 0.25, 0.5, 0.25, 0.625, 0.3309, 0.625, 0.3309, 0.5, 0.25, 0.4559, 0.25, 0.5, 0.25, 0.5, 0.25, 0.4559, 0.25, 0.4559, 0.25, 0.5, 0.25, 0.5, 0.25, 0.4559, 0.25, 0.625, 0.3309, 0.625, 0.3309, 0.625, 0.3309, 0.625, 0.3309, 0.5, 0.25, 0.4559, 0.25, 0.4559, 0.25, 0.5, 0.25, 0.625, 0.3309, 0.5, 0.25, 0.5, 0.25, 0.625, 0.3309, 0.5, 0.25, 0.4559, 0.25, 0.625, 0.3309, 0.5, 0.25, 0.4559, 0.25, 0.4559, 0.25, 0.5, 0.25, 0.625, 0.3309, 0.5, 0.25, 0.5, 0.25, 0.625, 0.3309, 0.1502, 0.75, 0.1948, 0.75, 0.1948, 0.75, 0.1502, 0.75, 0.4001, 0.2904, 0.4448, 0.2904, 0.4448, 0.2904, 0.4001, 0.2904, 0.1502, 0.75, 0.1948, 0.75, 0.1948, 0.75, 0.1502, 0.75, 0.4895, 0.3309, 0.4448, 0.3309, 0.4448, 0.3309, 0.4895, 0.3309, 0.4001, 0.2904, 0.4448, 0.2904, 0.4448, 0.2904, 0.4001, 0.2904, 0.4895, 0.3309, 0.4448, 0.3309, 0.4448, 0.3309, 0.4895, 0.3309, 0.4895, 0.2904, 0.4448, 0.2904, 0.4448, 0.2904, 0.4895, 0.2904, 0.4895, 0.2904, 0.4448, 0.2904, 0.4448, 0.2904, 0.4895, 0.2904, 0.4895, 0.2904, 0.4448, 0.2904, 0.4448, 0.2904, 0.4895, 0.2904, 0.4895, 0.3309, 0.4448, 0.3309, 0.4448, 0.3309, 0.4895, 0.3309, 0.1502, 0.75, 0.1948, 0.75, 0.1948, 0.75, 0.1502, 0.75, 0.4001, 0.2904, 0.4448, 0.2904, 0.4448, 0.2904, 0.4001, 0.2904, 0.4895, 0.3309, 0.4448, 0.3309, 0.4448, 0.3309, 0.4895, 0.3309, 0.4001, 0.2904, 0.4448, 0.2904, 0.4448, 0.2904, 0.4001, 0.2904, 0.4001, 0.3309, 0.4001, 0.2904, 0.4448, 0.2904, 0.4448, 0.3309, 0.4895, 0.2904, 0.4448, 0.2904, 0.4448, 0.2904, 0.4895, 0.2904, 0.4001, 0.2904, 0.4002, 0.25, 0.4448, 0.25, 0.4448, 0.2904, 0.1502, 0.75, 0.1948, 0.75, 0.1948, 0.75, 0.1502, 0.75, 0.1502, 0.75, 0.1502, 0.75, 0.1948, 0.75, 0.1948, 0.75, 0.4001, 0.2904, 0.4001, 0.2904, 0.4448, 0.2904, 0.4448, 0.2904, 0.1502, 0.75, 0.1502, 0.75, 0.1948, 0.75, 0.1948, 0.75, 0.4895, 0.3309, 0.4895, 0.3309, 0.4448, 0.3309, 0.4448, 0.3309, 0.4001, 0.2904, 0.4001, 0.2904, 0.4448, 0.2904, 0.4448, 0.2904, 0.4895, 0.3309, 0.4895, 0.3309, 0.4448, 0.3309, 0.4448, 0.3309, 0.4895, 0.2904, 0.4895, 0.2904, 0.4448, 0.2904, 0.4448, 0.2904, 0.4895, 0.2904, 0.4895, 0.2904, 0.4448, 0.2904, 0.4448, 0.2904, 0.4895, 0.2904, 0.4895, 0.2904, 0.4448, 0.2904, 0.4448, 0.2904, 0.4895, 0.3309, 0.4895, 0.3309, 0.4448, 0.3309, 0.4448, 0.3309, 0.1502, 0.75, 0.1502, 0.75, 0.1948, 0.75, 0.1948, 0.75, 0.4001, 0.2904, 0.4001, 0.2904, 0.4448, 0.2904, 0.4448, 0.2904, 0.4895, 0.3309, 0.4895, 0.3309, 0.4448, 0.3309, 0.4448, 0.3309, 0.4001, 0.2904, 0.4001, 0.2904, 0.4448, 0.2904, 0.4448, 0.2904, 0.4001, 0.3309, 0.4448, 0.3309, 0.4448, 0.2904, 0.4001, 0.2904, 0.4895, 0.2904, 0.4895, 0.2904, 0.4448, 0.2904, 0.4448, 0.2904, 0.4001, 0.2904, 0.4448, 0.2904, 0.4448, 0.25, 0.4002, 0.25, 0.1502, 0.75, 0.1502, 0.75, 0.1948, 0.75, 0.1948, 0.75, 0.625, 0.6691, 0.625, 0.7096, 0.6822, 0.7096, 0.6822, 0.6691, 0.625, 0.625, 0.625, 0.6691, 0.6822, 0.6691, 0.6822, 0.625, 0.625, 0.7096, 0.625, 0.75, 0.6822, 0.75, 0.6822, 0.7096, 0.625, 0.6691, 0.6822, 0.6691, 0.6822, 0.7096, 0.625, 0.7096, 0.625, 0.625, 0.6822, 0.625, 0.6822, 0.6691, 0.625, 0.6691, 0.625, 0.7096, 0.6822, 0.7096, 0.6822, 0.75, 0.625, 0.75, 0.1948, 0.75, 0.1948, 0.5, 0.2395, 0.5, 0.2395, 0.6878, 0.2395, 0.75, 0.1943, 0.5, 0.1948, 0.75, 0.2395, 0.75, 0.2395, 0.6878, 0.2395, 0.5])
me_cube.materials.append(mat_material)
me_cube.materials.append(mat_atap)
me_cube.materials.append(mat_jendela)
me_cube.materials.append(mat_abu_abu)
me_cube.materials.append(mat_material_001)
me_cube.materials.append(mat_material_002)
me_cube.use_remesh_preserve_volume = False
me_cube.use_remesh_preserve_attributes = False
me_cube.use_mirror_vertex_groups = False
me_cube.update()

# ---- objects
ob_cube = bpy.data.objects.new('Cube', me_cube)

# ---- transforms, parenting, visibility, modifiers, constraints
ob_cube.location = (0.0, 0.0, 4.0)
ob_cube.scale = (8.5, 6.0, 4.0)
ob_cube.lock_rotations_4d = False
ob_cube.empty_display_type = 'ARROWS'
ob_cube.lineart.crease_threshold = 0.0

# ---- collection membership
col_collection.objects.link(ob_cube)

# ---- scene / render settings (as saved in the file)
scene.frame_start = 1; scene.frame_end = 250; scene.frame_set(0)
scene.render.engine = 'BLENDER_EEVEE_NEXT'
scene.cycles.use_denoising = False
scene.cycles.samples = 128
scene.cycles.sampling_pattern = 'TABULATED_SOBOL'
scene.cycles.use_adaptive_sampling = False
scene.cycles.use_light_tree = False
scene.view_settings.view_transform = 'Filmic'
bpy.context.view_layer.update()

# ---- added for rendering (the .blend has no active camera and no usable light): camera, sun
cam_auto = bpy.data.cameras.new('AutoCamera')
cam_auto.lens = 50.0
cam_auto.sensor_width = 36.0
cam_auto.clip_end = 1000.0
ob_auto_camera = bpy.data.objects.new('AutoCamera', cam_auto)
scene.collection.objects.link(ob_auto_camera)
ob_auto_camera.location = (22.9584, -27.9891, 23.6859)
ob_auto_camera.rotation_euler = (1.09748, -7.21219e-08, 0.694738)
scene.camera = ob_auto_camera
light_auto_sun = bpy.data.lights.new('AutoSun', 'SUN')
light_auto_sun.energy = 3.0
light_auto_sun.angle = 0.0523599
ob_auto_sun = bpy.data.objects.new('AutoSun', light_auto_sun)
scene.collection.objects.link(ob_auto_sun)
ob_auto_sun.rotation_euler = (0.872665, 0.174533, 0.523599)
bpy.context.view_layer.update()
